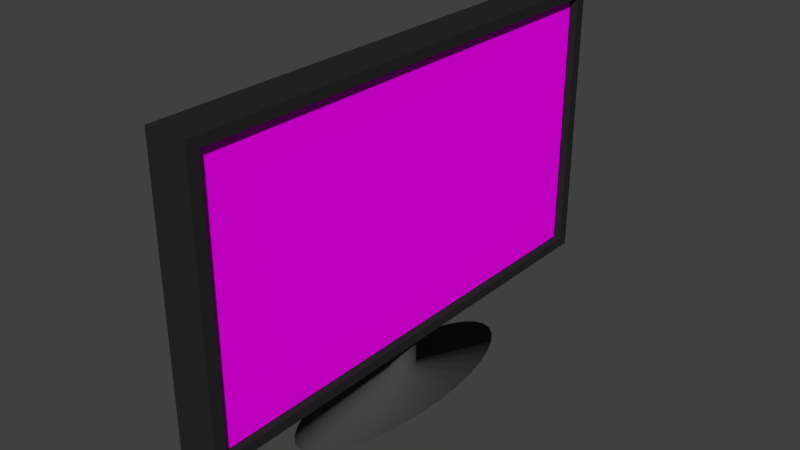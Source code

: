 # Source: monitor.blend  (saved by Blender 2.76.0; exported with 4.5.12 LTS)
import bpy
from mathutils import Matrix  # noqa: F401  (used for matrix-valued properties, if any)

bpy.ops.wm.read_factory_settings(use_empty=True)
scene = bpy.context.scene
scene.name = 'Scene'

# ---- collections
col_collection_1 = bpy.data.collections.new('Collection 1'); scene.collection.children.link(col_collection_1)

# ---- images (referenced by path relative to the original .blend; pixels are not part of the script)
import os
ASSET_DIR = os.environ.get("B2B_ASSET_DIR", "")  # directory of the original .blend (textures are referenced by path, not embedded)
HERE = os.path.dirname(os.path.abspath(__file__))  # packed textures are extracted next to this script under _unpacked/

def load_image(name, relpath, width, height, colorspace="sRGB"):
    """Load a texture the original file referenced (path relative to the .blend, or extracted next to this script)."""
    p = next((c for c in (os.path.join(HERE, relpath), os.path.join(ASSET_DIR, relpath)) if relpath and os.path.exists(c)), "")
    if p:
        img = bpy.data.images.load(p, check_existing=True)
        img.name = name
    else:  # same state as the original file: an image datablock whose file is absent (Cycles renders it pink)
        img = bpy.data.images.new(name, width, height)
        img.source = "FILE"
        img.filepath = "//" + (relpath or name)
    img.colorspace_settings.name = colorspace
    return img
img_bildschirm_jpg_001 = load_image('bildschirm.jpg.001', 'bildschirm.jpg', 1024, 1024, 'sRGB')

# ---- materials (node trees are filled in below, after node groups)
mat_standfu = bpy.data.materials.new('Standfuß')
mat_standfu.alpha_threshold = 0.0
mat_standfu.roughness = 0.5
mat_bildschirm = bpy.data.materials.new('Bildschirm')
mat_bildschirm.alpha_threshold = 0.0
mat_bildschirm.roughness = 0.5
mat_geh_use = bpy.data.materials.new('Gehäuse')
mat_geh_use.alpha_threshold = 0.0
mat_geh_use.roughness = 0.5

# ---- material node trees
mat_standfu.use_nodes = True; mat_standfu.node_tree.nodes.clear()
_N = mat_standfu.node_tree.nodes; _L = mat_standfu.node_tree.links
n0 = _N.new('ShaderNodeOutputMaterial'); n0.name = 'Material Output'; n0.location = (300, 300)
n1 = _N.new('ShaderNodeBsdfDiffuse'); n1.name = 'Diffuse BSDF'; n1.location = (10, 300)
n1.inputs[0].default_value = (0.06681, 0.06681, 0.06681, 1.0)
_L.new(n1.outputs[0], n0.inputs[0])
n0.is_active_output = True
mat_bildschirm.use_nodes = True; mat_bildschirm.node_tree.nodes.clear()
_N = mat_bildschirm.node_tree.nodes; _L = mat_bildschirm.node_tree.links
n0 = _N.new('ShaderNodeOutputMaterial'); n0.name = 'Material Output'; n0.location = (300, 300)
n1 = _N.new('ShaderNodeBsdfDiffuse'); n1.name = 'Diffuse BSDF'; n1.location = (10, 300)
n2 = _N.new('ShaderNodeTexImage'); n2.name = 'Image Texture'; n2.location = (-180, 300)
n2.width = 140
n2.image = img_bildschirm_jpg_001
_L.new(n1.outputs[0], n0.inputs[0])
_L.new(n2.outputs[0], n1.inputs[0])
n0.is_active_output = True
mat_geh_use.use_nodes = True; mat_geh_use.node_tree.nodes.clear()
_N = mat_geh_use.node_tree.nodes; _L = mat_geh_use.node_tree.links
n0 = _N.new('ShaderNodeOutputMaterial'); n0.name = 'Material Output'; n0.location = (300, 300)
n1 = _N.new('ShaderNodeBsdfDiffuse'); n1.name = 'Diffuse BSDF'; n1.location = (10, 300)
n1.inputs[0].default_value = (0.02198, 0.02198, 0.02198, 1.0)
_L.new(n1.outputs[0], n0.inputs[0])
n0.is_active_output = True

# ---- world
world_world = bpy.data.worlds.new('World'); scene.world = world_world
world_world.color = (0.05088, 0.05088, 0.05088)
world_world.use_sun_shadow = False
world_world.sun_shadow_jitter_overblur = 0.0
world_world.cycles.sampling_method = 'MANUAL'
world_world.cycles.sample_map_resolution = 256

# ---- meshes
me_cylinder_002 = bpy.data.meshes.new('Cylinder.002')
me_cylinder_002.from_pydata([(7.105e-15, -10.96, -0.699), (0.0, 1.776, 1.122), (0.1951, -10.96, -0.6966), (0.1951, 1.756, 1.122), (0.3827, -10.96, -0.6894), (0.3827, 1.699, 1.122), (0.5556, -10.96, -0.6776), (0.5556, 1.607, 1.122), (0.7071, -10.96, -0.6618), (0.7071, 1.483, 1.122), (0.8315, -10.96, -0.6426), (0.8315, 1.331, 1.122), (0.9239, -10.96, -0.6206), (0.9239, 1.158, 1.122), (0.9808, -10.96, -0.5968), (0.9808, 0.9706, 1.122), (1.0, -10.96, -0.572), (1.0, 0.7755, 1.122), (0.9808, -10.96, -0.5472), (0.9808, 0.5804, 1.122), (0.9239, -10.96, -0.5234), (0.9239, 0.3928, 1.122), (0.8315, -10.96, -0.5015), (0.8315, 0.2199, 1.122), (0.7071, -10.96, -0.4822), (0.7071, 0.06841, 1.122), (0.5556, -10.96, -0.4664), (0.5556, -0.05595, 1.122), (0.3827, -10.96, -0.4547), (0.3827, -0.1484, 1.122), (0.1951, -10.96, -0.4475), (0.1951, -0.2053, 1.122), (-3.258e-07, -10.96, -0.445), (-3.258e-07, -0.2245, 1.122), (-0.1951, -10.96, -0.4475), (-0.1951, -0.2053, 1.122), (-0.3827, -10.96, -0.4547), (-0.3827, -0.1484, 1.122), (-0.5556, -10.96, -0.4664), (-0.5556, -0.05595, 1.122), (-0.7071, -10.96, -0.4822), (-0.7071, 0.06841, 1.122), (-0.8315, -10.96, -0.5015), (-0.8315, 0.2199, 1.122), (-0.9239, -10.96, -0.5234), (-0.9239, 0.3928, 1.122), (-0.9808, -10.96, -0.5472), (-0.9808, 0.5804, 1.122), (-1.0, -10.96, -0.572), (-1.0, 0.7755, 1.122), (-0.9808, -10.96, -0.5968), (-0.9808, 0.9706, 1.122), (-0.9239, -10.96, -0.6206), (-0.9239, 1.158, 1.122), (-0.8315, -10.96, -0.6426), (-0.8315, 1.331, 1.122), (-0.7071, -10.96, -0.6618), (-0.7071, 1.483, 1.122), (-0.5556, -10.96, -0.6776), (-0.5556, 1.607, 1.122), (-0.3827, -10.96, -0.6894), (-0.3827, 1.699, 1.122), (-0.1951, -10.96, -0.6966), (-0.1951, 1.756, 1.122), (0.04198, -5.148, -0.6634), (0.0, -1.771, -0.5892), (-0.0236, 0.1593, -0.4712), (-0.01462, 1.733, -0.1855), (0.1806, 1.716, -0.1856), (0.1716, 0.1409, -0.4712), (0.1951, -1.78, -0.5871), (0.2356, -5.17, -0.6607), (0.369, 1.662, -0.1843), (0.3601, 0.09337, -0.468), (0.3827, -1.809, -0.5809), (0.4202, -5.204, -0.6536), (0.5431, 1.575, -0.1816), (0.5349, 0.01856, -0.4619), (0.5556, -1.855, -0.5707), (0.5887, -5.25, -0.6423), (0.6964, 1.457, -0.1777), (0.6891, -0.08067, -0.4531), (0.7071, -1.917, -0.557), (0.7345, -5.305, -0.6272), (0.8229, 1.312, -0.1726), (0.8168, -0.2005, -0.4419), (0.8315, -1.993, -0.5404), (0.8521, -5.368, -0.6089), (0.9178, 1.147, -0.1667), (0.9131, -0.3363, -0.4288), (0.9239, -2.08, -0.5213), (0.9369, -5.435, -0.5882), (0.9774, 0.9679, -0.16), (0.9743, -0.483, -0.4142), (0.9808, -2.173, -0.5007), (0.9858, -5.505, -0.5657), (0.9995, 0.7812, -0.153), (0.9981, -0.6347, -0.3987), (1.0, -2.271, -0.4793), (0.9967, -5.574, -0.5425), (0.9831, 0.5943, -0.1458), (0.9835, -0.7858, -0.383), (0.9808, -2.368, -0.4578), (0.9694, -5.64, -0.5193), (0.929, 0.4144, -0.1387), (0.9311, -0.9304, -0.3675), (0.9239, -2.462, -0.4372), (0.9048, -5.701, -0.4971), (0.8392, 0.2483, -0.132), (0.843, -1.063, -0.353), (0.8315, -2.549, -0.4181), (0.8054, -5.754, -0.4767), (0.7171, 0.1025, -0.1259), (0.7224, -1.178, -0.34), (0.7071, -2.624, -0.4015), (0.6751, -5.797, -0.4589), (0.5674, -0.01744, -0.1208), (0.5741, -1.272, -0.3289), (0.5556, -2.687, -0.3878), (0.5189, -5.828, -0.4444), (0.396, -0.1069, -0.1167), (0.4037, -1.341, -0.3202), (0.3827, -2.733, -0.3776), (0.3426, -5.846, -0.4338), (0.2093, -0.1625, -0.1138), (0.2179, -1.382, -0.3142), (0.1951, -2.761, -0.3714), (0.1533, -5.851, -0.4274), (0.01462, -0.182, -0.1123), (0.0236, -1.393, -0.3112), (-3.258e-07, -2.771, -0.3693), (-0.04198, -5.842, -0.4254), (-0.1806, -0.1647, -0.1123), (-0.1716, -1.375, -0.3113), (-0.1951, -2.761, -0.3714), (-0.2356, -5.82, -0.4281), (-0.369, -0.1112, -0.1136), (-0.3601, -1.327, -0.3144), (-0.3827, -2.733, -0.3776), (-0.4202, -5.786, -0.4352), (-0.5431, -0.02375, -0.1163), (-0.5349, -1.252, -0.3205), (-0.5556, -2.687, -0.3878), (-0.5887, -5.74, -0.4466), (-0.6964, 0.09446, -0.1202), (-0.6891, -1.153, -0.3293), (-0.7071, -2.624, -0.4015), (-0.7345, -5.685, -0.4617), (-0.8229, 0.2388, -0.1252), (-0.8168, -1.033, -0.3405), (-0.8315, -2.549, -0.4181), (-0.8521, -5.622, -0.4799), (-0.9178, 0.4039, -0.1312), (-0.9131, -0.8976, -0.3536), (-0.9239, -2.462, -0.4372), (-0.9369, -5.555, -0.5007), (-0.9774, 0.5832, -0.1378), (-0.9743, -0.7509, -0.3682), (-0.9808, -2.368, -0.4578), (-0.9858, -5.485, -0.5231), (-0.9995, 0.7698, -0.1449), (-0.9981, -0.5992, -0.3837), (-1.0, -2.271, -0.4793), (-0.9967, -5.416, -0.5464), (-0.9831, 0.9567, -0.1521), (-0.9835, -0.4481, -0.3994), (-0.9808, -2.173, -0.5007), (-0.9694, -5.35, -0.5695), (-0.929, 1.137, -0.1592), (-0.9311, -0.3035, -0.4149), (-0.9239, -2.08, -0.5213), (-0.9048, -5.289, -0.5917), (-0.8392, 1.303, -0.1659), (-0.843, -0.1709, -0.4294), (-0.8315, -1.993, -0.5404), (-0.8054, -5.236, -0.6121), (-0.7171, 1.449, -0.172), (-0.7224, -0.0555, -0.4425), (-0.7071, -1.917, -0.557), (-0.6751, -5.193, -0.6299), (-0.5674, 1.568, -0.1771), (-0.5741, 0.03834, -0.4536), (-0.5556, -1.855, -0.5707), (-0.5189, -5.162, -0.6444), (-0.396, 1.658, -0.1812), (-0.4037, 0.107, -0.4623), (-0.3827, -1.809, -0.5809), (-0.3426, -5.144, -0.6551), (-0.2093, 1.713, -0.184), (-0.2179, 0.1478, -0.4682), (-0.1951, -1.78, -0.5871), (-0.1533, -5.139, -0.6615), (-0.396, 1.658, -0.1812), (-0.2093, 1.713, -0.184), (-0.01462, 1.733, -0.1855), (-0.5674, 1.568, -0.1771), (-0.7171, 1.449, -0.172), (-0.8392, 1.303, -0.1659), (-0.929, 1.137, -0.1592), (-0.9831, 0.9567, -0.1521), (-0.9995, 0.7698, -0.1449), (-0.9774, 0.5832, -0.1378), (-0.9178, 0.4039, -0.1312), (-0.8229, 0.2388, -0.1252), (-0.6964, 0.09446, -0.1202), (-0.5431, -0.02375, -0.1163), (-0.369, -0.1112, -0.1136), (-0.1806, -0.1647, -0.1123), (0.01462, -0.182, -0.1123), (0.2093, -0.1625, -0.1138), (0.396, -0.1069, -0.1167), (0.5674, -0.01744, -0.1208), (0.7171, 0.1025, -0.1259), (0.8392, 0.2483, -0.132), (0.929, 0.4144, -0.1387), (0.9831, 0.5943, -0.1458), (0.9995, 0.7812, -0.153), (0.9774, 0.9679, -0.16), (0.9178, 1.147, -0.1667), (0.8229, 1.312, -0.1726), (0.6964, 1.457, -0.1777), (0.5431, 1.575, -0.1816), (0.369, 1.662, -0.1843), (0.1806, 1.716, -0.1856), (-1.134e-06, -10.96, -0.4455), (1.233e-06, -23.7, -2.266), (0.1951, -10.96, -0.4479), (0.1951, -23.68, -2.266), (0.3827, -10.96, -0.4552), (0.3827, -23.63, -2.266), (0.5556, -10.96, -0.4669), (0.5556, -23.53, -2.266), (0.7071, -10.96, -0.4827), (0.7071, -23.41, -2.266), (0.8315, -10.96, -0.5019), (0.8315, -23.26, -2.266), (0.9239, -10.96, -0.5239), (0.9239, -23.08, -2.266), (0.9808, -10.96, -0.5477), (0.9808, -22.9, -2.266), (1.0, -10.96, -0.5725), (1.0, -22.7, -2.266), (0.9808, -10.96, -0.5973), (0.9808, -22.51, -2.266), (0.9239, -10.96, -0.6211), (0.9239, -22.32, -2.266), (0.8315, -10.96, -0.6431), (0.8315, -22.15, -2.266), (0.7071, -10.96, -0.6623), (0.7071, -21.99, -2.266), (0.5556, -10.96, -0.6781), (0.5556, -21.87, -2.266), (0.3827, -10.96, -0.6898), (0.3827, -21.78, -2.266), (0.1951, -10.96, -0.6971), (0.1951, -21.72, -2.266), (-1.285e-06, -10.96, -0.6995), (7.323e-07, -21.7, -2.266), (-0.1951, -10.96, -0.6971), (-0.1951, -21.72, -2.266), (-0.3827, -10.96, -0.6898), (-0.3827, -21.78, -2.266), (-0.5556, -10.96, -0.6781), (-0.5556, -21.87, -2.266), (-0.7071, -10.96, -0.6623), (-0.7071, -21.99, -2.266), (-0.8315, -10.96, -0.6431), (-0.8315, -22.15, -2.266), (-0.9239, -10.96, -0.6211), (-0.9239, -22.32, -2.266), (-0.9808, -10.96, -0.5973), (-0.9808, -22.51, -2.266), (-1.0, -10.96, -0.5725), (-1.0, -22.7, -2.266), (-0.9808, -10.96, -0.5477), (-0.9808, -22.9, -2.266), (-0.9239, -10.96, -0.5239), (-0.9239, -23.08, -2.266), (-0.8315, -10.96, -0.5019), (-0.8315, -23.26, -2.266), (-0.7071, -10.96, -0.4827), (-0.7071, -23.41, -2.266), (-0.5556, -10.96, -0.4669), (-0.5556, -23.53, -2.266), (-0.3827, -10.96, -0.4552), (-0.3827, -23.63, -2.266), (-0.1951, -10.96, -0.4479), (-0.1951, -23.68, -2.266), (0.04198, -16.78, -0.4811), (-2.548e-07, -20.16, -0.5553), (-0.0236, -22.09, -0.6733), (-0.01462, -23.66, -0.959), (0.1806, -23.64, -0.9589), (0.1716, -22.07, -0.6734), (0.1951, -20.15, -0.5574), (0.2356, -16.76, -0.4838), (0.369, -23.59, -0.9602), (0.3601, -22.02, -0.6765), (0.3827, -20.12, -0.5637), (0.4202, -16.72, -0.4909), (0.5431, -23.5, -0.9629), (0.5349, -21.94, -0.6826), (0.5556, -20.07, -0.5738), (0.5887, -16.68, -0.5023), (0.6964, -23.38, -0.9669), (0.6891, -21.85, -0.6914), (0.7071, -20.01, -0.5875), (0.7345, -16.62, -0.5174), (0.8229, -23.24, -0.9719), (0.8168, -21.73, -0.7026), (0.8315, -19.93, -0.6042), (0.8521, -16.56, -0.5356), (0.9178, -23.07, -0.9779), (0.9131, -21.59, -0.7157), (0.9239, -19.85, -0.6232), (0.9369, -16.49, -0.5564), (0.9774, -22.89, -0.9845), (0.9743, -21.44, -0.7303), (0.9808, -19.75, -0.6438), (0.9858, -16.42, -0.5788), (0.9995, -22.71, -0.9915), (0.9981, -21.29, -0.7458), (1.0, -19.66, -0.6653), (0.9967, -16.35, -0.6021), (0.9831, -22.52, -0.9988), (0.9835, -21.14, -0.7615), (0.9808, -19.56, -0.6867), (0.9694, -16.29, -0.6252), (0.929, -22.34, -1.006), (0.9311, -21.0, -0.777), (0.9239, -19.46, -0.7074), (0.9048, -16.22, -0.6474), (0.8392, -22.17, -1.013), (0.843, -20.86, -0.7915), (0.8315, -19.38, -0.7264), (0.8054, -16.17, -0.6678), (0.7171, -22.03, -1.019), (0.7224, -20.75, -0.8046), (0.7071, -19.3, -0.7431), (0.6751, -16.13, -0.6856), (0.5674, -21.91, -1.024), (0.5741, -20.65, -0.8157), (0.5556, -19.24, -0.7567), (0.5189, -16.1, -0.7001), (0.396, -21.82, -1.028), (0.4037, -20.59, -0.8244), (0.3827, -19.19, -0.7669), (0.3426, -16.08, -0.7108), (0.2093, -21.76, -1.031), (0.2179, -20.54, -0.8303), (0.1951, -19.16, -0.7732), (0.1533, -16.07, -0.7172), (0.01462, -21.74, -1.032), (0.0236, -20.53, -0.8333), (-5.166e-07, -19.16, -0.7753), (-0.04198, -16.08, -0.7191), (-0.1806, -21.76, -1.032), (-0.1716, -20.55, -0.8333), (-0.1951, -19.16, -0.7732), (-0.2356, -16.11, -0.7164), (-0.369, -21.81, -1.031), (-0.3601, -20.6, -0.8301), (-0.3827, -19.19, -0.7669), (-0.4202, -16.14, -0.7093), (-0.5431, -21.9, -1.028), (-0.5349, -20.67, -0.824), (-0.5556, -19.24, -0.7567), (-0.5887, -16.19, -0.698), (-0.6964, -22.02, -1.024), (-0.6891, -20.77, -0.8152), (-0.7071, -19.3, -0.7431), (-0.7345, -16.24, -0.6829), (-0.8229, -22.16, -1.019), (-0.8168, -20.89, -0.804), (-0.8315, -19.38, -0.7264), (-0.8521, -16.3, -0.6646), (-0.9178, -22.33, -1.013), (-0.9131, -21.03, -0.7909), (-0.9239, -19.46, -0.7074), (-0.9369, -16.37, -0.6438), (-0.9774, -22.51, -1.007), (-0.9743, -21.18, -0.7763), (-0.9808, -19.56, -0.6867), (-0.9858, -16.44, -0.6214), (-0.9995, -22.7, -0.9996), (-0.9981, -21.33, -0.7609), (-1.0, -19.66, -0.6653), (-0.9967, -16.51, -0.5982), (-0.9831, -22.88, -0.9924), (-0.9835, -21.48, -0.7451), (-0.9808, -19.75, -0.6438), (-0.9694, -16.58, -0.575), (-0.929, -23.06, -0.9853), (-0.9311, -21.62, -0.7297), (-0.9239, -19.85, -0.6232), (-0.9048, -16.64, -0.5528), (-0.8392, -23.23, -0.9786), (-0.843, -21.76, -0.7151), (-0.8315, -19.93, -0.6042), (-0.8054, -16.69, -0.5324), (-0.7171, -23.37, -0.9726), (-0.7224, -21.87, -0.7021), (-0.7071, -20.01, -0.5875), (-0.6751, -16.73, -0.5146), (-0.5674, -23.49, -0.9674), (-0.5741, -21.96, -0.691), (-0.5556, -20.07, -0.5738), (-0.5189, -16.76, -0.5001), (-0.396, -23.58, -0.9633), (-0.4037, -22.03, -0.6823), (-0.3827, -20.12, -0.5637), (-0.3426, -16.78, -0.4895), (-0.2093, -23.64, -0.9605), (-0.2179, -22.07, -0.6763), (-0.1951, -20.15, -0.5574), (-0.1533, -16.79, -0.483), (-0.396, -23.58, -0.9633), (-0.2093, -23.64, -0.9605), (-0.01462, -23.66, -0.959), (-0.5674, -23.49, -0.9674), (-0.7171, -23.37, -0.9726), (-0.8392, -23.23, -0.9786), (-0.929, -23.06, -0.9853), (-0.9831, -22.88, -0.9924), (-0.9995, -22.7, -0.9996), (-0.9774, -22.51, -1.007), (-0.9178, -22.33, -1.013), (-0.8229, -22.16, -1.019), (-0.6964, -22.02, -1.024), (-0.5431, -21.9, -1.028), (-0.369, -21.81, -1.031), (-0.1806, -21.76, -1.032), (0.01462, -21.74, -1.032), (0.2093, -21.76, -1.031), (0.396, -21.82, -1.028), (0.5674, -21.91, -1.024), (0.7171, -22.03, -1.019), (0.8392, -22.17, -1.013), (0.929, -22.34, -1.006), (0.9831, -22.52, -0.9988), (0.9995, -22.71, -0.9915), (0.9774, -22.89, -0.9845), (0.9178, -23.07, -0.9779), (0.8229, -23.24, -0.9719), (0.6964, -23.38, -0.9669), (0.5431, -23.5, -0.9629), (0.369, -23.59, -0.9602), (0.1806, -23.64, -0.9589), (0.9967, -5.574, -0.5425), (1.0, -10.96, -0.572), (0.9995, 0.7812, -0.153), (0.9981, -0.6347, -0.3987), (1.0, -2.271, -0.4793)], [], [(194, 1, 3, 223), (223, 3, 5, 222), (222, 5, 7, 221), (221, 7, 9, 220), (220, 9, 11, 219), (219, 11, 13, 218), (218, 13, 15, 217), (217, 15, 17, 216), (216, 17, 19, 215), (215, 19, 21, 214), (214, 21, 23, 213), (213, 23, 25, 212), (212, 25, 27, 211), (211, 27, 29, 210), (210, 29, 31, 209), (209, 31, 33, 208), (208, 33, 35, 207), (207, 35, 37, 206), (206, 37, 39, 205), (205, 39, 41, 204), (204, 41, 43, 203), (203, 43, 45, 202), (202, 45, 47, 201), (201, 47, 49, 200), (200, 49, 51, 199), (199, 51, 53, 198), (198, 53, 55, 197), (197, 55, 57, 196), (196, 57, 59, 195), (195, 59, 61, 192), (3, 1, 63, 61, 59, 57, 55, 53, 51, 49, 47, 45, 43, 41, 39, 37, 35, 33, 31, 29, 27, 25, 23, 21, 19, 17, 15, 13, 11, 9, 7, 5), (193, 63, 1, 194), (192, 61, 63, 193), (0, 2, 4, 6, 8, 10, 12, 14, 449, 18, 20, 22, 24, 26, 28, 30, 32, 34, 36, 38, 40, 42, 44, 46, 48, 50, 52, 54, 56, 58, 60, 62), (60, 187, 191, 62), (187, 186, 190, 191), (186, 185, 189, 190), (185, 184, 188, 189), (62, 191, 64, 0), (191, 190, 65, 64), (190, 189, 66, 65), (189, 188, 67, 66), (58, 183, 187, 60), (183, 182, 186, 187), (182, 181, 185, 186), (181, 180, 184, 185), (56, 179, 183, 58), (179, 178, 182, 183), (178, 177, 181, 182), (177, 176, 180, 181), (54, 175, 179, 56), (175, 174, 178, 179), (174, 173, 177, 178), (173, 172, 176, 177), (52, 171, 175, 54), (171, 170, 174, 175), (170, 169, 173, 174), (169, 168, 172, 173), (50, 167, 171, 52), (167, 166, 170, 171), (166, 165, 169, 170), (165, 164, 168, 169), (48, 163, 167, 50), (163, 162, 166, 167), (162, 161, 165, 166), (161, 160, 164, 165), (46, 159, 163, 48), (159, 158, 162, 163), (158, 157, 161, 162), (157, 156, 160, 161), (44, 155, 159, 46), (155, 154, 158, 159), (154, 153, 157, 158), (153, 152, 156, 157), (42, 151, 155, 44), (151, 150, 154, 155), (150, 149, 153, 154), (149, 148, 152, 153), (40, 147, 151, 42), (147, 146, 150, 151), (146, 145, 149, 150), (145, 144, 148, 149), (38, 143, 147, 40), (143, 142, 146, 147), (142, 141, 145, 146), (141, 140, 144, 145), (36, 139, 143, 38), (139, 138, 142, 143), (138, 137, 141, 142), (137, 136, 140, 141), (34, 135, 139, 36), (135, 134, 138, 139), (134, 133, 137, 138), (133, 132, 136, 137), (32, 131, 135, 34), (131, 130, 134, 135), (130, 129, 133, 134), (129, 128, 132, 133), (30, 127, 131, 32), (127, 126, 130, 131), (126, 125, 129, 130), (125, 124, 128, 129), (28, 123, 127, 30), (123, 122, 126, 127), (122, 121, 125, 126), (121, 120, 124, 125), (26, 119, 123, 28), (119, 118, 122, 123), (118, 117, 121, 122), (117, 116, 120, 121), (24, 115, 119, 26), (115, 114, 118, 119), (114, 113, 117, 118), (113, 112, 116, 117), (22, 111, 115, 24), (111, 110, 114, 115), (110, 109, 113, 114), (109, 108, 112, 113), (20, 107, 111, 22), (107, 106, 110, 111), (106, 105, 109, 110), (105, 104, 108, 109), (18, 103, 107, 20), (103, 102, 106, 107), (102, 101, 105, 106), (101, 100, 104, 105), (16, 448, 103, 18), (448, 452, 102, 103), (452, 451, 101, 102), (451, 450, 100, 101), (14, 95, 99, 449), (95, 94, 98, 99), (94, 93, 97, 98), (93, 92, 96, 97), (12, 91, 95, 14), (91, 90, 94, 95), (90, 89, 93, 94), (89, 88, 92, 93), (10, 87, 91, 12), (87, 86, 90, 91), (86, 85, 89, 90), (85, 84, 88, 89), (8, 83, 87, 10), (83, 82, 86, 87), (82, 81, 85, 86), (81, 80, 84, 85), (6, 79, 83, 8), (79, 78, 82, 83), (78, 77, 81, 82), (77, 76, 80, 81), (4, 75, 79, 6), (75, 74, 78, 79), (74, 73, 77, 78), (73, 72, 76, 77), (2, 71, 75, 4), (71, 70, 74, 75), (70, 69, 73, 74), (69, 68, 72, 73), (0, 64, 71, 2), (64, 65, 70, 71), (65, 66, 69, 70), (66, 67, 68, 69), (418, 225, 227, 447), (447, 227, 229, 446), (446, 229, 231, 445), (445, 231, 233, 444), (444, 233, 235, 443), (443, 235, 237, 442), (442, 237, 239, 441), (441, 239, 241, 440), (440, 241, 243, 439), (439, 243, 245, 438), (438, 245, 247, 437), (437, 247, 249, 436), (436, 249, 251, 435), (435, 251, 253, 434), (434, 253, 255, 433), (433, 255, 257, 432), (432, 257, 259, 431), (431, 259, 261, 430), (430, 261, 263, 429), (429, 263, 265, 428), (428, 265, 267, 427), (427, 267, 269, 426), (426, 269, 271, 425), (425, 271, 273, 424), (424, 273, 275, 423), (423, 275, 277, 422), (422, 277, 279, 421), (421, 279, 281, 420), (420, 281, 283, 419), (419, 283, 285, 416), (227, 225, 287, 285, 283, 281, 279, 277, 275, 273, 271, 269, 267, 265, 263, 261, 259, 257, 255, 253, 251, 249, 247, 245, 243, 241, 239, 237, 235, 233, 231, 229), (417, 287, 225, 418), (416, 285, 287, 417), (224, 226, 228, 230, 232, 234, 236, 238, 240, 242, 244, 246, 248, 250, 252, 254, 256, 258, 260, 262, 264, 266, 268, 270, 272, 274, 276, 278, 280, 282, 284, 286), (284, 411, 415, 286), (411, 410, 414, 415), (410, 409, 413, 414), (409, 408, 412, 413), (286, 415, 288, 224), (415, 414, 289, 288), (414, 413, 290, 289), (413, 412, 291, 290), (282, 407, 411, 284), (407, 406, 410, 411), (406, 405, 409, 410), (405, 404, 408, 409), (280, 403, 407, 282), (403, 402, 406, 407), (402, 401, 405, 406), (401, 400, 404, 405), (278, 399, 403, 280), (399, 398, 402, 403), (398, 397, 401, 402), (397, 396, 400, 401), (276, 395, 399, 278), (395, 394, 398, 399), (394, 393, 397, 398), (393, 392, 396, 397), (274, 391, 395, 276), (391, 390, 394, 395), (390, 389, 393, 394), (389, 388, 392, 393), (272, 387, 391, 274), (387, 386, 390, 391), (386, 385, 389, 390), (385, 384, 388, 389), (270, 383, 387, 272), (383, 382, 386, 387), (382, 381, 385, 386), (381, 380, 384, 385), (268, 379, 383, 270), (379, 378, 382, 383), (378, 377, 381, 382), (377, 376, 380, 381), (266, 375, 379, 268), (375, 374, 378, 379), (374, 373, 377, 378), (373, 372, 376, 377), (264, 371, 375, 266), (371, 370, 374, 375), (370, 369, 373, 374), (369, 368, 372, 373), (262, 367, 371, 264), (367, 366, 370, 371), (366, 365, 369, 370), (365, 364, 368, 369), (260, 363, 367, 262), (363, 362, 366, 367), (362, 361, 365, 366), (361, 360, 364, 365), (258, 359, 363, 260), (359, 358, 362, 363), (358, 357, 361, 362), (357, 356, 360, 361), (256, 355, 359, 258), (355, 354, 358, 359), (354, 353, 357, 358), (353, 352, 356, 357), (254, 351, 355, 256), (351, 350, 354, 355), (350, 349, 353, 354), (349, 348, 352, 353), (252, 347, 351, 254), (347, 346, 350, 351), (346, 345, 349, 350), (345, 344, 348, 349), (250, 343, 347, 252), (343, 342, 346, 347), (342, 341, 345, 346), (341, 340, 344, 345), (248, 339, 343, 250), (339, 338, 342, 343), (338, 337, 341, 342), (337, 336, 340, 341), (246, 335, 339, 248), (335, 334, 338, 339), (334, 333, 337, 338), (333, 332, 336, 337), (244, 331, 335, 246), (331, 330, 334, 335), (330, 329, 333, 334), (329, 328, 332, 333), (242, 327, 331, 244), (327, 326, 330, 331), (326, 325, 329, 330), (325, 324, 328, 329), (240, 323, 327, 242), (323, 322, 326, 327), (322, 321, 325, 326), (321, 320, 324, 325), (238, 319, 323, 240), (319, 318, 322, 323), (318, 317, 321, 322), (317, 316, 320, 321), (236, 315, 319, 238), (315, 314, 318, 319), (314, 313, 317, 318), (313, 312, 316, 317), (234, 311, 315, 236), (311, 310, 314, 315), (310, 309, 313, 314), (309, 308, 312, 313), (232, 307, 311, 234), (307, 306, 310, 311), (306, 305, 309, 310), (305, 304, 308, 309), (230, 303, 307, 232), (303, 302, 306, 307), (302, 301, 305, 306), (301, 300, 304, 305), (228, 299, 303, 230), (299, 298, 302, 303), (298, 297, 301, 302), (297, 296, 300, 301), (226, 295, 299, 228), (295, 294, 298, 299), (294, 293, 297, 298), (293, 292, 296, 297), (224, 288, 295, 226), (288, 289, 294, 295), (289, 290, 293, 294), (290, 291, 292, 293)])
_ca = me_cylinder_002.color_attributes.new('Col', 'BYTE_COLOR', 'CORNER')
_ca.data.foreach_set('color', [1.0, 1.0, 1.0, 1.0, 1.0, 1.0, 1.0, 1.0, 1.0, 1.0, 1.0, 1.0, 1.0, 1.0, 1.0, 1.0, 1.0, 1.0, 1.0, 1.0, 1.0, 1.0, 1.0, 1.0, 1.0, 1.0, 1.0, 1.0, 1.0, 1.0, 1.0, 1.0, 1.0, 1.0, 1.0, 1.0, 1.0, 1.0, 1.0, 1.0, 1.0, 1.0, 1.0, 1.0, 1.0, 1.0, 1.0, 1.0, 1.0, 1.0, 1.0, 1.0, 1.0, 1.0, 1.0, 1.0, 1.0, 1.0, 1.0, 1.0, 1.0, 1.0, 1.0, 1.0, 1.0, 1.0, 1.0, 1.0, 1.0, 1.0, 1.0, 1.0, 1.0, 1.0, 1.0, 1.0, 1.0, 1.0, 1.0, 1.0, 1.0, 1.0, 1.0, 1.0, 1.0, 1.0, 1.0, 1.0, 1.0, 1.0, 1.0, 1.0, 1.0, 1.0, 1.0, 1.0, 1.0, 1.0, 1.0, 1.0, 1.0, 1.0, 1.0, 1.0, 1.0, 1.0, 1.0, 1.0, 1.0, 1.0, 1.0, 1.0, 1.0, 1.0, 1.0, 1.0, 1.0, 1.0, 1.0, 1.0, 1.0, 1.0, 1.0, 1.0, 1.0, 1.0, 1.0, 1.0, 1.0, 1.0, 1.0, 1.0, 1.0, 1.0, 1.0, 1.0, 1.0, 1.0, 1.0, 1.0, 1.0, 1.0, 1.0, 1.0, 1.0, 1.0, 1.0, 1.0, 1.0, 1.0, 1.0, 1.0, 1.0, 1.0, 1.0, 1.0, 1.0, 1.0, 1.0, 1.0, 1.0, 1.0, 1.0, 1.0, 1.0, 1.0, 1.0, 1.0, 1.0, 1.0, 1.0, 1.0, 1.0, 1.0, 1.0, 1.0, 1.0, 1.0, 1.0, 1.0, 1.0, 1.0, 1.0, 1.0, 1.0, 1.0, 1.0, 1.0, 1.0, 1.0, 1.0, 1.0, 1.0, 1.0, 1.0, 1.0, 1.0, 1.0, 1.0, 1.0, 1.0, 1.0, 1.0, 1.0, 1.0, 1.0, 1.0, 1.0, 1.0, 1.0, 1.0, 1.0, 1.0, 1.0, 1.0, 1.0, 1.0, 1.0, 1.0, 1.0, 1.0, 1.0, 1.0, 1.0, 1.0, 1.0, 1.0, 1.0, 1.0, 1.0, 1.0, 1.0, 1.0, 1.0, 1.0, 1.0, 1.0, 1.0, 1.0, 1.0, 1.0, 1.0, 1.0, 1.0, 1.0, 1.0, 1.0, 1.0, 1.0, 1.0, 1.0, 1.0, 1.0, 1.0, 1.0, 1.0, 1.0, 1.0, 1.0, 1.0, 1.0, 1.0, 1.0, 1.0, 1.0, 1.0, 1.0, 1.0, 1.0, 1.0, 1.0, 1.0, 1.0, 1.0, 1.0, 1.0, 1.0, 1.0, 1.0, 1.0, 1.0, 1.0, 1.0, 1.0, 1.0, 1.0, 1.0, 1.0, 1.0, 1.0, 1.0, 1.0, 1.0, 1.0, 1.0, 1.0, 1.0, 1.0, 1.0, 1.0, 1.0, 1.0, 1.0, 1.0, 1.0, 1.0, 1.0, 1.0, 1.0, 1.0, 1.0, 1.0, 1.0, 1.0, 1.0, 1.0, 1.0, 1.0, 1.0, 1.0, 1.0, 1.0, 1.0, 1.0, 1.0, 1.0, 1.0, 1.0, 1.0, 1.0, 1.0, 1.0, 1.0, 1.0, 1.0, 1.0, 1.0, 1.0, 1.0, 1.0, 1.0, 1.0, 1.0, 1.0, 1.0, 1.0, 1.0, 1.0, 1.0, 1.0, 1.0, 1.0, 1.0, 1.0, 1.0, 1.0, 1.0, 1.0, 1.0, 1.0, 1.0, 1.0, 1.0, 1.0, 1.0, 1.0, 1.0, 1.0, 1.0, 1.0, 1.0, 1.0, 1.0, 1.0, 1.0, 1.0, 1.0, 1.0, 1.0, 1.0, 1.0, 1.0, 1.0, 1.0, 1.0, 1.0, 1.0, 1.0, 1.0, 1.0, 1.0, 1.0, 1.0, 1.0, 1.0, 1.0, 1.0, 1.0, 1.0, 1.0, 1.0, 1.0, 1.0, 1.0, 1.0, 1.0, 1.0, 1.0, 1.0, 1.0, 1.0, 1.0, 1.0, 1.0, 1.0, 1.0, 1.0, 1.0, 1.0, 1.0, 1.0, 1.0, 1.0, 1.0, 1.0, 1.0, 1.0, 1.0, 1.0, 1.0, 1.0, 1.0, 1.0, 1.0, 1.0, 1.0, 1.0, 1.0, 1.0, 1.0, 1.0, 1.0, 1.0, 1.0, 1.0, 1.0, 1.0, 1.0, 1.0, 1.0, 1.0, 1.0, 1.0, 1.0, 1.0, 1.0, 1.0, 1.0, 1.0, 1.0, 1.0, 1.0, 1.0, 1.0, 1.0, 1.0, 1.0, 1.0, 1.0, 1.0, 1.0, 1.0, 1.0, 1.0, 1.0, 1.0, 1.0, 1.0, 1.0, 1.0, 1.0, 1.0, 1.0, 1.0, 1.0, 1.0, 1.0, 1.0, 1.0, 1.0, 1.0, 1.0, 1.0, 1.0, 1.0, 1.0, 1.0, 1.0, 1.0, 1.0, 1.0, 1.0, 1.0, 1.0, 1.0, 1.0, 1.0, 1.0, 1.0, 1.0, 1.0, 1.0, 1.0, 1.0, 1.0, 1.0, 1.0, 1.0, 1.0, 1.0, 1.0, 1.0, 1.0, 1.0, 1.0, 1.0, 1.0, 1.0, 1.0, 1.0, 1.0, 1.0, 1.0, 1.0, 1.0, 1.0, 1.0, 1.0, 1.0, 1.0, 1.0, 1.0, 1.0, 1.0, 1.0, 1.0, 1.0, 1.0, 1.0, 1.0, 1.0, 1.0, 1.0, 1.0, 1.0, 1.0, 1.0, 1.0, 1.0, 1.0, 1.0, 1.0, 1.0, 1.0, 1.0, 1.0, 1.0, 1.0, 1.0, 1.0, 1.0, 1.0, 1.0, 1.0, 1.0, 1.0, 1.0, 1.0, 1.0, 1.0, 1.0, 1.0, 1.0, 1.0, 1.0, 1.0, 1.0, 1.0, 1.0, 1.0, 1.0, 1.0, 1.0, 1.0, 1.0, 1.0, 1.0, 1.0, 1.0, 1.0, 1.0, 1.0, 1.0, 1.0, 1.0, 1.0, 1.0, 1.0, 1.0, 1.0, 1.0, 1.0, 1.0, 1.0, 1.0, 1.0, 1.0, 1.0, 1.0, 1.0, 1.0, 1.0, 1.0, 1.0, 1.0, 1.0, 1.0, 1.0, 1.0, 1.0, 1.0, 1.0, 1.0, 1.0, 1.0, 1.0, 1.0, 1.0, 1.0, 1.0, 1.0, 1.0, 1.0, 1.0, 1.0, 1.0, 1.0, 1.0, 1.0, 1.0, 1.0, 1.0, 1.0, 1.0, 1.0, 1.0, 1.0, 1.0, 1.0, 1.0, 1.0, 1.0, 1.0, 1.0, 1.0, 1.0, 1.0, 1.0, 1.0, 1.0, 1.0, 1.0, 1.0, 1.0, 1.0, 1.0, 1.0, 1.0, 1.0, 1.0, 1.0, 1.0, 1.0, 1.0, 1.0, 1.0, 1.0, 1.0, 1.0, 1.0, 1.0, 1.0, 1.0, 1.0, 1.0, 1.0, 1.0, 1.0, 1.0, 1.0, 1.0, 1.0, 1.0, 1.0, 1.0, 1.0, 1.0, 1.0, 1.0, 1.0, 1.0, 1.0, 1.0, 1.0, 1.0, 1.0, 1.0, 1.0, 1.0, 1.0, 1.0, 1.0, 1.0, 1.0, 1.0, 1.0, 1.0, 1.0, 1.0, 1.0, 1.0, 1.0, 1.0, 1.0, 1.0, 1.0, 1.0, 1.0, 1.0, 1.0, 1.0, 1.0, 1.0, 1.0, 1.0, 1.0, 1.0, 1.0, 1.0, 1.0, 1.0, 1.0, 1.0, 1.0, 1.0, 1.0, 1.0, 1.0, 1.0, 1.0, 1.0, 1.0, 1.0, 1.0, 1.0, 1.0, 1.0, 1.0, 1.0, 1.0, 1.0, 1.0, 1.0, 1.0, 1.0, 1.0, 1.0, 1.0, 1.0, 1.0, 1.0, 1.0, 1.0, 1.0, 1.0, 1.0, 1.0, 1.0, 1.0, 1.0, 1.0, 1.0, 1.0, 1.0, 1.0, 1.0, 1.0, 1.0, 1.0, 1.0, 1.0, 1.0, 1.0, 1.0, 1.0, 1.0, 1.0, 1.0, 1.0, 1.0, 1.0, 1.0, 1.0, 1.0, 1.0, 1.0, 1.0, 1.0, 1.0, 1.0, 1.0, 1.0, 1.0, 1.0, 1.0, 1.0, 1.0, 1.0, 1.0, 1.0, 1.0, 1.0, 1.0, 1.0, 1.0, 1.0, 1.0, 1.0, 1.0, 1.0, 1.0, 1.0, 1.0, 1.0, 1.0, 1.0, 1.0, 1.0, 1.0, 1.0, 1.0, 1.0, 1.0, 1.0, 1.0, 1.0, 1.0, 1.0, 1.0, 1.0, 1.0, 1.0, 1.0, 1.0, 1.0, 1.0, 1.0, 1.0, 1.0, 1.0, 1.0, 1.0, 1.0, 1.0, 1.0, 1.0, 1.0, 1.0, 1.0, 1.0, 1.0, 1.0, 1.0, 1.0, 1.0, 1.0, 1.0, 1.0, 1.0, 1.0, 1.0, 1.0, 1.0, 1.0, 1.0, 1.0, 1.0, 1.0, 1.0, 1.0, 1.0, 1.0, 1.0, 1.0, 1.0, 1.0, 1.0, 1.0, 1.0, 1.0, 1.0, 1.0, 1.0, 1.0, 1.0, 1.0, 1.0, 1.0, 1.0, 1.0, 1.0, 1.0, 1.0, 1.0, 1.0, 1.0, 1.0, 1.0, 1.0, 1.0, 1.0, 1.0, 1.0, 1.0, 1.0, 1.0, 1.0, 1.0, 1.0, 1.0, 1.0, 1.0, 1.0, 1.0, 1.0, 1.0, 1.0, 1.0, 1.0, 1.0, 1.0, 1.0, 1.0, 1.0, 1.0, 1.0, 1.0, 1.0, 1.0, 1.0, 1.0, 1.0, 1.0, 1.0, 1.0, 1.0, 1.0, 1.0, 1.0, 1.0, 1.0, 1.0, 1.0, 1.0, 1.0, 1.0, 1.0, 1.0, 1.0, 1.0, 1.0, 1.0, 1.0, 1.0, 1.0, 1.0, 1.0, 1.0, 1.0, 1.0, 1.0, 1.0, 1.0, 1.0, 1.0, 1.0, 1.0, 1.0, 1.0, 1.0, 1.0, 1.0, 1.0, 1.0, 1.0, 1.0, 1.0, 1.0, 1.0, 1.0, 1.0, 1.0, 1.0, 1.0, 1.0, 1.0, 1.0, 1.0, 1.0, 1.0, 1.0, 1.0, 1.0, 1.0, 1.0, 1.0, 1.0, 1.0, 1.0, 1.0, 1.0, 1.0, 1.0, 1.0, 1.0, 1.0, 1.0, 1.0, 1.0, 1.0, 1.0, 1.0, 1.0, 1.0, 1.0, 1.0, 1.0, 1.0, 1.0, 1.0, 1.0, 1.0, 1.0, 1.0, 1.0, 1.0, 1.0, 1.0, 1.0, 1.0, 1.0, 1.0, 1.0, 1.0, 1.0, 1.0, 1.0, 1.0, 1.0, 1.0, 1.0, 1.0, 1.0, 1.0, 1.0, 1.0, 1.0, 1.0, 1.0, 1.0, 1.0, 1.0, 1.0, 1.0, 1.0, 1.0, 1.0, 1.0, 1.0, 1.0, 1.0, 1.0, 1.0, 1.0, 1.0, 1.0, 1.0, 1.0, 1.0, 1.0, 1.0, 1.0, 1.0, 1.0, 1.0, 1.0, 1.0, 1.0, 1.0, 1.0, 1.0, 1.0, 1.0, 1.0, 1.0, 1.0, 1.0, 1.0, 1.0, 1.0, 1.0, 1.0, 1.0, 1.0, 1.0, 1.0, 1.0, 1.0, 1.0, 1.0, 1.0, 1.0, 1.0, 1.0, 1.0, 1.0, 1.0, 1.0, 1.0, 1.0, 1.0, 1.0, 1.0, 1.0, 1.0, 1.0, 1.0, 1.0, 1.0, 1.0, 1.0, 1.0, 1.0, 1.0, 1.0, 1.0, 1.0, 1.0, 1.0, 1.0, 1.0, 1.0, 1.0, 1.0, 1.0, 1.0, 1.0, 1.0, 1.0, 1.0, 1.0, 1.0, 1.0, 1.0, 1.0, 1.0, 1.0, 1.0, 1.0, 1.0, 1.0, 1.0, 1.0, 1.0, 1.0, 1.0, 1.0, 1.0, 1.0, 1.0, 1.0, 1.0, 1.0, 1.0, 1.0, 1.0, 1.0, 1.0, 1.0, 1.0, 1.0, 1.0, 1.0, 1.0, 1.0, 1.0, 1.0, 1.0, 1.0, 1.0, 1.0, 1.0, 1.0, 1.0, 1.0, 1.0, 1.0, 1.0, 1.0, 1.0, 1.0, 1.0, 1.0, 1.0, 1.0, 1.0, 1.0, 1.0, 1.0, 1.0, 1.0, 1.0, 1.0, 1.0, 1.0, 1.0, 1.0, 1.0, 1.0, 1.0, 1.0, 1.0, 1.0, 1.0, 1.0, 1.0, 1.0, 1.0, 1.0, 1.0, 1.0, 1.0, 1.0, 1.0, 1.0, 1.0, 1.0, 1.0, 1.0, 1.0, 1.0, 1.0, 1.0, 1.0, 1.0, 1.0, 1.0, 1.0, 1.0, 1.0, 1.0, 1.0, 1.0, 1.0, 1.0, 1.0, 1.0, 1.0, 1.0, 1.0, 1.0, 1.0, 1.0, 1.0, 1.0, 1.0, 1.0, 1.0, 1.0, 1.0, 1.0, 1.0, 1.0, 1.0, 1.0, 1.0, 1.0, 1.0, 1.0, 1.0, 1.0, 1.0, 1.0, 1.0, 1.0, 1.0, 1.0, 1.0, 1.0, 1.0, 1.0, 1.0, 1.0, 1.0, 1.0, 1.0, 1.0, 1.0, 1.0, 1.0, 1.0, 1.0, 1.0, 1.0, 1.0, 1.0, 1.0, 1.0, 1.0, 1.0, 1.0, 1.0, 1.0, 1.0, 1.0, 1.0, 1.0, 1.0, 1.0, 1.0, 1.0, 1.0, 1.0, 1.0, 1.0, 1.0, 1.0, 1.0, 1.0, 1.0, 1.0, 1.0, 1.0, 1.0, 1.0, 1.0, 1.0, 1.0, 1.0, 1.0, 1.0, 1.0, 1.0, 1.0, 1.0, 1.0, 1.0, 1.0, 1.0, 1.0, 1.0, 1.0, 1.0, 1.0, 1.0, 1.0, 1.0, 1.0, 1.0, 1.0, 1.0, 1.0, 1.0, 1.0, 1.0, 1.0, 1.0, 1.0, 1.0, 1.0, 1.0, 1.0, 1.0, 1.0, 1.0, 1.0, 1.0, 1.0, 1.0, 1.0, 1.0, 1.0, 1.0, 1.0, 1.0, 1.0, 1.0, 1.0, 1.0, 1.0, 1.0, 1.0, 1.0, 1.0, 1.0, 1.0, 1.0, 1.0, 1.0, 1.0, 1.0, 1.0, 1.0, 1.0, 1.0, 1.0, 1.0, 1.0, 1.0, 1.0, 1.0, 1.0, 1.0, 1.0, 1.0, 1.0, 1.0, 1.0, 1.0, 1.0, 1.0, 1.0, 1.0, 1.0, 1.0, 1.0, 1.0, 1.0, 1.0, 1.0, 1.0, 1.0, 1.0, 1.0, 1.0, 1.0, 1.0, 1.0, 1.0, 1.0, 1.0, 1.0, 1.0, 1.0, 1.0, 1.0, 1.0, 1.0, 1.0, 1.0, 1.0, 1.0, 1.0, 1.0, 1.0, 1.0, 1.0, 1.0, 1.0, 1.0, 1.0, 1.0, 1.0, 1.0, 1.0, 1.0, 1.0, 1.0, 1.0, 1.0, 1.0, 1.0, 1.0, 1.0, 1.0, 1.0, 1.0, 1.0, 1.0, 1.0, 1.0, 1.0, 1.0, 1.0, 1.0, 1.0, 1.0, 1.0, 1.0, 1.0, 1.0, 1.0, 1.0, 1.0, 1.0, 1.0, 1.0, 1.0, 1.0, 1.0, 1.0, 1.0, 1.0, 1.0, 1.0, 1.0, 1.0, 1.0, 1.0, 1.0, 1.0, 1.0, 1.0, 1.0, 1.0, 1.0, 1.0, 1.0, 1.0, 1.0, 1.0, 1.0, 1.0, 1.0, 1.0, 1.0, 1.0, 1.0, 1.0, 1.0, 1.0, 1.0, 1.0, 1.0, 1.0, 1.0, 1.0, 1.0, 1.0, 1.0, 1.0, 1.0, 1.0, 1.0, 1.0, 1.0, 1.0, 1.0, 1.0, 1.0, 1.0, 1.0, 1.0, 1.0, 1.0, 1.0, 1.0, 1.0, 1.0, 1.0, 1.0, 1.0, 1.0, 1.0, 1.0, 1.0, 1.0, 1.0, 1.0, 1.0, 1.0, 1.0, 1.0, 1.0, 1.0, 1.0, 1.0, 1.0, 1.0, 1.0, 1.0, 1.0, 1.0, 1.0, 1.0, 1.0, 1.0, 1.0, 1.0, 1.0, 1.0, 1.0, 1.0, 1.0, 1.0, 1.0, 1.0, 1.0, 1.0, 1.0, 1.0, 1.0, 1.0, 1.0, 1.0, 1.0, 1.0, 1.0, 1.0, 1.0, 1.0, 1.0, 1.0, 1.0, 1.0, 1.0, 1.0, 1.0, 1.0, 1.0, 1.0, 1.0, 1.0, 1.0, 1.0, 1.0, 1.0, 1.0, 1.0, 1.0, 1.0, 1.0, 1.0, 1.0, 1.0, 1.0, 1.0, 1.0, 1.0, 1.0, 1.0, 1.0, 1.0, 1.0, 1.0, 1.0, 1.0, 1.0, 1.0, 1.0, 1.0, 1.0, 1.0, 1.0, 1.0, 1.0, 1.0, 1.0, 1.0, 1.0, 1.0, 1.0, 1.0, 1.0, 1.0, 1.0, 1.0, 1.0, 1.0, 1.0, 1.0, 1.0, 1.0, 1.0, 1.0, 1.0, 1.0, 1.0, 1.0, 1.0, 1.0, 1.0, 1.0, 1.0, 1.0, 1.0, 1.0, 1.0, 1.0, 1.0, 1.0, 1.0, 1.0, 1.0, 1.0, 1.0, 1.0, 1.0, 1.0, 1.0, 1.0, 1.0, 1.0, 1.0, 1.0, 1.0, 1.0, 1.0, 1.0, 1.0, 1.0, 1.0, 1.0, 1.0, 1.0, 1.0, 1.0, 1.0, 1.0, 1.0, 1.0, 1.0, 1.0, 1.0, 1.0, 1.0, 1.0, 1.0, 1.0, 1.0, 1.0, 1.0, 1.0, 1.0, 1.0, 1.0, 1.0, 1.0, 1.0, 1.0, 1.0, 1.0, 1.0, 1.0, 1.0, 1.0, 1.0, 1.0, 1.0, 1.0, 1.0, 1.0, 1.0, 1.0, 1.0, 1.0, 1.0, 1.0, 1.0, 1.0, 1.0, 1.0, 1.0, 1.0, 1.0, 1.0, 1.0, 1.0, 1.0, 1.0, 1.0, 1.0, 1.0, 1.0, 1.0, 1.0, 1.0, 1.0, 1.0, 1.0, 1.0, 1.0, 1.0, 1.0, 1.0, 1.0, 1.0, 1.0, 1.0, 1.0, 1.0, 1.0, 1.0, 1.0, 1.0, 1.0, 1.0, 1.0, 1.0, 1.0, 1.0, 1.0, 1.0, 1.0, 1.0, 1.0, 1.0, 1.0, 1.0, 1.0, 1.0, 1.0, 1.0, 1.0, 1.0, 1.0, 1.0, 1.0, 1.0, 1.0, 1.0, 1.0, 1.0, 1.0, 1.0, 1.0, 1.0, 1.0, 1.0, 1.0, 1.0, 1.0, 1.0, 1.0, 1.0, 1.0, 1.0, 1.0, 1.0, 1.0, 1.0, 1.0, 1.0, 1.0, 1.0, 1.0, 1.0, 1.0, 1.0, 1.0, 1.0, 1.0, 1.0, 1.0, 1.0, 1.0, 1.0, 1.0, 1.0, 1.0, 1.0, 1.0, 1.0, 1.0, 1.0, 1.0, 1.0, 1.0, 1.0, 1.0, 1.0, 1.0, 1.0, 1.0, 1.0, 1.0, 1.0, 1.0, 1.0, 1.0, 1.0, 1.0, 1.0, 1.0, 1.0, 1.0, 1.0, 1.0, 1.0, 1.0, 1.0, 1.0, 1.0, 1.0, 1.0, 1.0, 1.0, 1.0, 1.0, 1.0, 1.0, 1.0, 1.0, 1.0, 1.0, 1.0, 1.0, 1.0, 1.0, 1.0, 1.0, 1.0, 1.0, 1.0, 1.0, 1.0, 1.0, 1.0, 1.0, 1.0, 1.0, 1.0, 1.0, 1.0, 1.0, 1.0, 1.0, 1.0, 1.0, 1.0, 1.0, 1.0, 1.0, 1.0, 1.0, 1.0, 1.0, 1.0, 1.0, 1.0, 1.0, 1.0, 1.0, 1.0, 1.0, 1.0, 1.0, 1.0, 1.0, 1.0, 1.0, 1.0, 1.0, 1.0, 1.0, 1.0, 1.0, 1.0, 1.0, 1.0, 1.0, 1.0, 1.0, 1.0, 1.0, 1.0, 1.0, 1.0, 1.0, 1.0, 1.0, 1.0, 1.0, 1.0, 1.0, 1.0, 1.0, 1.0, 1.0, 1.0, 1.0, 1.0, 1.0, 1.0, 1.0, 1.0, 1.0, 1.0, 1.0, 1.0, 1.0, 1.0, 1.0, 1.0, 1.0, 1.0, 1.0, 1.0, 1.0, 1.0, 1.0, 1.0, 1.0, 1.0, 1.0, 1.0, 1.0, 1.0, 1.0, 1.0, 1.0, 1.0, 1.0, 1.0, 1.0, 1.0, 1.0, 1.0, 1.0, 1.0, 1.0, 1.0, 1.0, 1.0, 1.0, 1.0, 1.0, 1.0, 1.0, 1.0, 1.0, 1.0, 1.0, 1.0, 1.0, 1.0, 1.0, 1.0, 1.0, 1.0, 1.0, 1.0, 1.0, 1.0, 1.0, 1.0, 1.0, 1.0, 1.0, 1.0, 1.0, 1.0, 1.0, 1.0, 1.0, 1.0, 1.0, 1.0, 1.0, 1.0, 1.0, 1.0, 1.0, 1.0, 1.0, 1.0, 1.0, 1.0, 1.0, 1.0, 1.0, 1.0, 1.0, 1.0, 1.0, 1.0, 1.0, 1.0, 1.0, 1.0, 1.0, 1.0, 1.0, 1.0, 1.0, 1.0, 1.0, 1.0, 1.0, 1.0, 1.0, 1.0, 1.0, 1.0, 1.0, 1.0, 1.0, 1.0, 1.0, 1.0, 1.0, 1.0, 1.0, 1.0, 1.0, 1.0, 1.0, 1.0, 1.0, 1.0, 1.0, 1.0, 1.0, 1.0, 1.0, 1.0, 1.0, 1.0, 1.0, 1.0, 1.0, 1.0, 1.0, 1.0, 1.0, 1.0, 1.0, 1.0, 1.0, 1.0, 1.0, 1.0, 1.0, 1.0, 1.0, 1.0, 1.0, 1.0, 1.0, 1.0, 1.0, 1.0, 1.0, 1.0, 1.0, 1.0, 1.0, 1.0, 1.0, 1.0, 1.0, 1.0, 1.0, 1.0, 1.0, 1.0, 1.0, 1.0, 1.0, 1.0, 1.0, 1.0, 1.0, 1.0, 1.0, 1.0, 1.0, 1.0, 1.0, 1.0, 1.0, 1.0, 1.0, 1.0, 1.0, 1.0, 1.0, 1.0, 1.0, 1.0, 1.0, 1.0, 1.0, 1.0, 1.0, 1.0, 1.0, 1.0, 1.0, 1.0, 1.0, 1.0, 1.0, 1.0, 1.0, 1.0, 1.0, 1.0, 1.0, 1.0, 1.0, 1.0, 1.0, 1.0, 1.0, 1.0, 1.0, 1.0, 1.0, 1.0, 1.0, 1.0, 1.0, 1.0, 1.0, 1.0, 1.0, 1.0, 1.0, 1.0, 1.0, 1.0, 1.0, 1.0, 1.0, 1.0, 1.0, 1.0, 1.0, 1.0, 1.0, 1.0, 1.0, 1.0, 1.0, 1.0, 1.0, 1.0, 1.0, 1.0, 1.0, 1.0, 1.0, 1.0, 1.0, 1.0, 1.0, 1.0, 1.0, 1.0, 1.0, 1.0, 1.0, 1.0, 1.0, 1.0, 1.0, 1.0, 1.0, 1.0, 1.0, 1.0, 1.0, 1.0, 1.0, 1.0, 1.0, 1.0, 1.0, 1.0, 1.0, 1.0, 1.0, 1.0, 1.0, 1.0, 1.0, 1.0, 1.0, 1.0, 1.0, 1.0, 1.0, 1.0, 1.0, 1.0, 1.0, 1.0, 1.0, 1.0, 1.0, 1.0, 1.0, 1.0, 1.0, 1.0, 1.0, 1.0, 1.0, 1.0, 1.0, 1.0, 1.0, 1.0, 1.0, 1.0, 1.0, 1.0, 1.0, 1.0, 1.0, 1.0, 1.0, 1.0, 1.0, 1.0, 1.0, 1.0, 1.0, 1.0, 1.0, 1.0, 1.0, 1.0, 1.0, 1.0, 1.0, 1.0, 1.0, 1.0, 1.0, 1.0, 1.0, 1.0, 1.0, 1.0, 1.0, 1.0, 1.0, 1.0, 1.0, 1.0, 1.0, 1.0, 1.0, 1.0, 1.0, 1.0, 1.0, 1.0, 1.0, 1.0, 1.0, 1.0, 1.0, 1.0, 1.0, 1.0, 1.0, 1.0, 1.0, 1.0, 1.0, 1.0, 1.0, 1.0, 1.0, 1.0, 1.0, 1.0, 1.0, 1.0, 1.0, 1.0, 1.0, 1.0, 1.0, 1.0, 1.0, 1.0, 1.0, 1.0, 1.0, 1.0, 1.0, 1.0, 1.0, 1.0, 1.0, 1.0, 1.0, 1.0, 1.0, 1.0, 1.0, 1.0, 1.0, 1.0, 1.0, 1.0, 1.0, 1.0, 1.0, 1.0, 1.0, 1.0, 1.0, 1.0, 1.0, 1.0, 1.0, 1.0, 1.0, 1.0, 1.0, 1.0, 1.0, 1.0, 1.0, 1.0, 1.0, 1.0, 1.0, 1.0, 1.0, 1.0, 1.0, 1.0, 1.0, 1.0, 1.0, 1.0, 1.0, 1.0, 1.0, 1.0, 1.0, 1.0, 1.0, 1.0, 1.0, 1.0, 1.0, 1.0, 1.0, 1.0, 1.0, 1.0, 1.0, 1.0, 1.0, 1.0, 1.0, 1.0, 1.0, 1.0, 1.0, 1.0, 1.0, 1.0, 1.0, 1.0, 1.0, 1.0, 1.0, 1.0, 1.0, 1.0, 1.0, 1.0, 1.0, 1.0, 1.0, 1.0, 1.0, 1.0, 1.0, 1.0, 1.0, 1.0, 1.0, 1.0, 1.0, 1.0, 1.0, 1.0, 1.0, 1.0, 1.0, 1.0, 1.0, 1.0, 1.0, 1.0, 1.0, 1.0, 1.0, 1.0, 1.0, 1.0, 1.0, 1.0, 1.0, 1.0, 1.0, 1.0, 1.0, 1.0, 1.0, 1.0, 1.0, 1.0, 1.0, 1.0, 1.0, 1.0, 1.0, 1.0, 1.0, 1.0, 1.0, 1.0, 1.0, 1.0, 1.0, 1.0, 1.0, 1.0, 1.0, 1.0, 1.0, 1.0, 1.0, 1.0, 1.0, 1.0, 1.0, 1.0, 1.0, 1.0, 1.0, 1.0, 1.0, 1.0, 1.0, 1.0, 1.0, 1.0, 1.0, 1.0, 1.0, 1.0, 1.0, 1.0, 1.0, 1.0, 1.0, 1.0, 1.0, 1.0, 1.0, 1.0, 1.0, 1.0, 1.0, 1.0, 1.0, 1.0, 1.0, 1.0, 1.0, 1.0, 1.0, 1.0, 1.0, 1.0, 1.0, 1.0, 1.0, 1.0, 1.0, 1.0, 1.0, 1.0, 1.0, 1.0, 1.0, 1.0, 1.0, 1.0, 1.0, 1.0, 1.0, 1.0, 1.0, 1.0, 1.0, 1.0, 1.0, 1.0, 1.0, 1.0, 1.0, 1.0, 1.0, 1.0, 1.0, 1.0, 1.0, 1.0, 1.0, 1.0, 1.0, 1.0, 1.0, 1.0, 1.0, 1.0, 1.0, 1.0, 1.0, 1.0, 1.0, 1.0, 1.0, 1.0, 1.0, 1.0, 1.0, 1.0, 1.0, 1.0, 1.0, 1.0, 1.0, 1.0, 1.0, 1.0, 1.0, 1.0, 1.0, 1.0, 1.0, 1.0, 1.0, 1.0, 1.0, 1.0, 1.0, 1.0, 1.0, 1.0, 1.0, 1.0, 1.0, 1.0, 1.0, 1.0, 1.0, 1.0, 1.0, 1.0, 1.0, 1.0, 1.0, 1.0, 1.0, 1.0, 1.0, 1.0, 1.0, 1.0, 1.0, 1.0, 1.0, 1.0, 1.0, 1.0, 1.0, 1.0, 1.0, 1.0, 1.0, 1.0, 1.0, 1.0, 1.0, 1.0, 1.0, 1.0, 1.0, 1.0, 1.0, 1.0, 1.0, 1.0, 1.0, 1.0, 1.0, 1.0, 1.0, 1.0, 1.0, 1.0, 1.0, 1.0, 1.0, 1.0, 1.0, 1.0, 1.0, 1.0, 1.0, 1.0, 1.0, 1.0, 1.0, 1.0, 1.0, 1.0, 1.0, 1.0, 1.0, 1.0, 1.0, 1.0, 1.0, 1.0, 1.0, 1.0, 1.0, 1.0, 1.0, 1.0, 1.0, 1.0, 1.0, 1.0, 1.0, 1.0, 1.0, 1.0, 1.0, 1.0, 1.0, 1.0, 1.0, 1.0, 1.0, 1.0, 1.0, 1.0, 1.0, 1.0, 1.0, 1.0, 1.0, 1.0, 1.0, 1.0, 1.0, 1.0, 1.0, 1.0, 1.0, 1.0, 1.0, 1.0, 1.0, 1.0, 1.0, 1.0, 1.0, 1.0, 1.0, 1.0, 1.0, 1.0, 1.0, 1.0, 1.0, 1.0, 1.0, 1.0, 1.0, 1.0, 1.0, 1.0, 1.0, 1.0, 1.0, 1.0, 1.0, 1.0, 1.0, 1.0, 1.0, 1.0, 1.0, 1.0, 1.0, 1.0, 1.0, 1.0, 1.0, 1.0, 1.0, 1.0, 1.0, 1.0, 1.0, 1.0, 1.0, 1.0, 1.0, 1.0, 1.0, 1.0, 1.0, 1.0, 1.0, 1.0, 1.0, 1.0, 1.0, 1.0, 1.0, 1.0, 1.0, 1.0, 1.0, 1.0, 1.0, 1.0, 1.0, 1.0, 1.0, 1.0, 1.0, 1.0, 1.0, 1.0, 1.0, 1.0, 1.0, 1.0, 1.0, 1.0, 1.0, 1.0, 1.0, 1.0, 1.0, 1.0, 1.0, 1.0, 1.0, 1.0, 1.0, 1.0, 1.0, 1.0, 1.0, 1.0, 1.0, 1.0, 1.0, 1.0, 1.0, 1.0, 1.0, 1.0, 1.0, 1.0, 1.0, 1.0, 1.0, 1.0, 1.0, 1.0, 1.0, 1.0, 1.0, 1.0, 1.0, 1.0, 1.0, 1.0, 1.0, 1.0, 1.0, 1.0, 1.0, 1.0, 1.0, 1.0, 1.0, 1.0, 1.0, 1.0, 1.0, 1.0, 1.0, 1.0, 1.0, 1.0, 1.0, 1.0, 1.0, 1.0, 1.0, 1.0, 1.0, 1.0, 1.0, 1.0, 1.0, 1.0, 1.0, 1.0, 1.0, 1.0, 1.0, 1.0, 1.0, 1.0, 1.0, 1.0, 1.0, 1.0, 1.0, 1.0, 1.0, 1.0, 1.0, 1.0, 1.0, 1.0, 1.0, 1.0, 1.0, 1.0, 1.0, 1.0, 1.0, 1.0, 1.0, 1.0, 1.0, 1.0, 1.0, 1.0, 1.0, 1.0, 1.0, 1.0, 1.0, 1.0, 1.0, 1.0, 1.0, 1.0, 1.0, 1.0, 1.0, 1.0, 1.0, 1.0, 1.0, 1.0, 1.0, 1.0, 1.0, 1.0, 1.0, 1.0, 1.0, 1.0, 1.0, 1.0, 1.0, 1.0, 1.0, 1.0, 1.0, 1.0, 1.0, 1.0, 1.0, 1.0, 1.0, 1.0, 1.0, 1.0, 1.0, 1.0, 1.0, 1.0, 1.0, 1.0, 1.0, 1.0, 1.0, 1.0, 1.0, 1.0, 1.0, 1.0, 1.0, 1.0, 1.0, 1.0, 1.0, 1.0, 1.0, 1.0, 1.0, 1.0, 1.0, 1.0, 1.0, 1.0, 1.0, 1.0, 1.0, 1.0, 1.0, 1.0, 1.0, 1.0, 1.0, 1.0, 1.0, 1.0, 1.0, 1.0, 1.0, 1.0, 1.0, 1.0, 1.0, 1.0, 1.0, 1.0, 1.0, 1.0, 1.0, 1.0, 1.0, 1.0, 1.0, 1.0, 1.0, 1.0, 1.0, 1.0, 1.0, 1.0, 1.0, 1.0, 1.0, 1.0, 1.0, 1.0, 1.0, 1.0, 1.0, 1.0, 1.0, 1.0, 1.0, 1.0, 1.0, 1.0, 1.0, 1.0, 1.0, 1.0, 1.0, 1.0, 1.0, 1.0, 1.0, 1.0, 1.0, 1.0, 1.0, 1.0, 1.0, 1.0, 1.0, 1.0, 1.0, 1.0, 1.0, 1.0, 1.0, 1.0, 1.0, 1.0, 1.0, 1.0, 1.0, 1.0, 1.0, 1.0, 1.0, 1.0, 1.0, 1.0, 1.0, 1.0, 1.0, 1.0, 1.0, 1.0, 1.0, 1.0, 1.0, 1.0, 1.0, 1.0, 1.0, 1.0, 1.0, 1.0, 1.0, 1.0, 1.0, 1.0, 1.0, 1.0, 1.0, 1.0, 1.0, 1.0, 1.0, 1.0, 1.0, 1.0, 1.0, 1.0, 1.0, 1.0, 1.0, 1.0, 1.0, 1.0, 1.0, 1.0, 1.0, 1.0, 1.0, 1.0, 1.0, 1.0, 1.0, 1.0, 1.0, 1.0, 1.0, 1.0, 1.0, 1.0, 1.0, 1.0, 1.0, 1.0, 1.0, 1.0, 1.0, 1.0, 1.0, 1.0, 1.0, 1.0, 1.0, 1.0, 1.0, 1.0, 1.0, 1.0, 1.0, 1.0, 1.0, 1.0, 1.0, 1.0, 1.0, 1.0, 1.0, 1.0, 1.0, 1.0, 1.0, 1.0, 1.0, 1.0, 1.0, 1.0, 1.0, 1.0, 1.0, 1.0, 1.0, 1.0, 1.0, 1.0, 1.0, 1.0, 1.0, 1.0, 1.0, 1.0, 1.0, 1.0, 1.0, 1.0, 1.0, 1.0, 1.0, 1.0, 1.0, 1.0, 1.0, 1.0, 1.0, 1.0, 1.0, 1.0, 1.0, 1.0, 1.0, 1.0, 1.0, 1.0, 1.0, 1.0, 1.0, 1.0, 1.0, 1.0, 1.0, 1.0, 1.0, 1.0, 1.0, 1.0, 1.0, 1.0, 1.0, 1.0, 1.0, 1.0, 1.0, 1.0, 1.0, 1.0, 1.0, 1.0, 1.0, 1.0, 1.0, 1.0, 1.0, 1.0, 1.0, 1.0, 1.0, 1.0, 1.0, 1.0, 1.0, 1.0, 1.0, 1.0, 1.0, 1.0, 1.0, 1.0, 1.0, 1.0, 1.0, 1.0, 1.0, 1.0, 1.0, 1.0, 1.0, 1.0, 1.0, 1.0, 1.0, 1.0, 1.0, 1.0, 1.0, 1.0, 1.0, 1.0, 1.0, 1.0, 1.0, 1.0, 1.0, 1.0, 1.0, 1.0, 1.0, 1.0, 1.0, 1.0, 1.0, 1.0, 1.0, 1.0, 1.0, 1.0, 1.0, 1.0, 1.0, 1.0, 1.0, 1.0, 1.0, 1.0, 1.0, 1.0, 1.0, 1.0, 1.0, 1.0, 1.0, 1.0, 1.0, 1.0, 1.0, 1.0, 1.0, 1.0, 1.0, 1.0, 1.0, 1.0, 1.0, 1.0, 1.0, 1.0, 1.0, 1.0, 1.0, 1.0, 1.0, 1.0, 1.0, 1.0, 1.0, 1.0, 1.0, 1.0, 1.0, 1.0, 1.0, 1.0, 1.0, 1.0, 1.0, 1.0, 1.0, 1.0, 1.0, 1.0, 1.0, 1.0, 1.0, 1.0, 1.0, 1.0, 1.0, 1.0, 1.0, 1.0, 1.0, 1.0, 1.0, 1.0, 1.0, 1.0, 1.0, 1.0, 1.0, 1.0, 1.0, 1.0, 1.0, 1.0, 1.0, 1.0, 1.0, 1.0, 1.0, 1.0, 1.0, 1.0, 1.0, 1.0, 1.0, 1.0, 1.0, 1.0, 1.0, 1.0, 1.0, 1.0, 1.0, 1.0, 1.0, 1.0, 1.0, 1.0, 1.0, 1.0, 1.0, 1.0, 1.0, 1.0, 1.0, 1.0, 1.0, 1.0, 1.0, 1.0, 1.0, 1.0, 1.0, 1.0, 1.0, 1.0, 1.0, 1.0, 1.0, 1.0, 1.0, 1.0, 1.0, 1.0, 1.0, 1.0, 1.0, 1.0, 1.0, 1.0, 1.0, 1.0, 1.0, 1.0, 1.0, 1.0, 1.0, 1.0, 1.0, 1.0, 1.0, 1.0, 1.0, 1.0, 1.0, 1.0, 1.0, 1.0, 1.0, 1.0, 1.0, 1.0, 1.0, 1.0, 1.0, 1.0, 1.0, 1.0, 1.0, 1.0, 1.0, 1.0, 1.0, 1.0, 1.0, 1.0, 1.0, 1.0, 1.0, 1.0, 1.0, 1.0, 1.0, 1.0, 1.0, 1.0, 1.0, 1.0, 1.0, 1.0, 1.0, 1.0, 1.0, 1.0, 1.0, 1.0, 1.0, 1.0, 1.0, 1.0, 1.0, 1.0, 1.0, 1.0, 1.0, 1.0, 1.0, 1.0, 1.0, 1.0, 1.0, 1.0, 1.0, 1.0, 1.0, 1.0, 1.0, 1.0, 1.0, 1.0, 1.0, 1.0, 1.0, 1.0, 1.0, 1.0, 1.0, 1.0, 1.0, 1.0, 1.0, 1.0, 1.0, 1.0, 1.0, 1.0, 1.0, 1.0, 1.0, 1.0, 1.0, 1.0, 1.0, 1.0, 1.0, 1.0, 1.0, 1.0, 1.0, 1.0, 1.0, 1.0, 1.0, 1.0, 1.0, 1.0, 1.0, 1.0, 1.0, 1.0, 1.0, 1.0, 1.0, 1.0, 1.0, 1.0, 1.0, 1.0, 1.0, 1.0, 1.0, 1.0, 1.0, 1.0, 1.0, 1.0, 1.0, 1.0, 1.0, 1.0, 1.0, 1.0, 1.0, 1.0, 1.0, 1.0, 1.0, 1.0, 1.0, 1.0, 1.0, 1.0, 1.0, 1.0, 1.0, 1.0, 1.0, 1.0, 1.0, 1.0, 1.0, 1.0, 1.0, 1.0, 1.0, 1.0, 1.0, 1.0, 1.0, 1.0, 1.0, 1.0, 1.0, 1.0, 1.0, 1.0, 1.0, 1.0, 1.0, 1.0, 1.0, 1.0, 1.0, 1.0, 1.0, 1.0, 1.0, 1.0, 1.0, 1.0, 1.0, 1.0, 1.0, 1.0, 1.0, 1.0, 1.0, 1.0, 1.0, 1.0, 1.0, 1.0, 1.0, 1.0, 1.0, 1.0, 1.0, 1.0, 1.0, 1.0, 1.0, 1.0, 1.0, 1.0, 1.0, 1.0, 1.0, 1.0, 1.0, 1.0, 1.0, 1.0, 1.0, 1.0, 1.0, 1.0, 1.0, 1.0, 1.0, 1.0, 1.0, 1.0, 1.0, 1.0, 1.0, 1.0, 1.0, 1.0, 1.0, 1.0, 1.0, 1.0, 1.0, 1.0, 1.0, 1.0, 1.0, 1.0, 1.0, 1.0, 1.0, 1.0, 1.0, 1.0, 1.0, 1.0, 1.0, 1.0, 1.0, 1.0, 1.0, 1.0, 1.0, 1.0, 1.0, 1.0, 1.0, 1.0, 1.0, 1.0, 1.0, 1.0, 1.0, 1.0, 1.0, 1.0, 1.0, 1.0, 1.0, 1.0, 1.0, 1.0, 1.0, 1.0, 1.0, 1.0, 1.0, 1.0, 1.0, 1.0, 1.0, 1.0, 1.0, 1.0, 1.0, 1.0, 1.0, 1.0, 1.0, 1.0, 1.0, 1.0, 1.0, 1.0, 1.0, 1.0, 1.0, 1.0, 1.0, 1.0, 1.0, 1.0, 1.0, 1.0, 1.0, 1.0, 1.0, 1.0, 1.0, 1.0, 1.0, 1.0, 1.0, 1.0, 1.0, 1.0, 1.0, 1.0, 1.0, 1.0, 1.0, 1.0, 1.0, 1.0, 1.0, 1.0, 1.0, 1.0, 1.0, 1.0, 1.0, 1.0, 1.0, 1.0, 1.0, 1.0, 1.0, 1.0, 1.0, 1.0, 1.0, 1.0, 1.0, 1.0, 1.0, 1.0, 1.0, 1.0, 1.0, 1.0, 1.0, 1.0, 1.0, 1.0, 1.0, 1.0, 1.0, 1.0, 1.0, 1.0, 1.0, 1.0, 1.0, 1.0, 1.0, 1.0, 1.0, 1.0, 1.0, 1.0, 1.0, 1.0, 1.0, 1.0, 1.0, 1.0, 1.0, 1.0, 1.0, 1.0, 1.0, 1.0, 1.0, 1.0, 1.0, 1.0, 1.0, 1.0, 1.0, 1.0, 1.0, 1.0, 1.0, 1.0, 1.0, 1.0, 1.0, 1.0, 1.0, 1.0, 1.0, 1.0, 1.0, 1.0, 1.0, 1.0, 1.0, 1.0, 1.0, 1.0, 1.0, 1.0, 1.0, 1.0, 1.0, 1.0, 1.0, 1.0, 1.0, 1.0, 1.0, 1.0, 1.0, 1.0, 1.0, 1.0, 1.0, 1.0, 1.0, 1.0, 1.0, 1.0, 1.0, 1.0, 1.0, 1.0, 1.0, 1.0, 1.0, 1.0, 1.0, 1.0, 1.0, 1.0, 1.0, 1.0, 1.0, 1.0, 1.0, 1.0, 1.0, 1.0, 1.0, 1.0, 1.0, 1.0, 1.0, 1.0, 1.0, 1.0, 1.0, 1.0, 1.0, 1.0, 1.0, 1.0, 1.0, 1.0, 1.0, 1.0, 1.0, 1.0, 1.0, 1.0, 1.0, 1.0, 1.0, 1.0, 1.0, 1.0, 1.0, 1.0, 1.0, 1.0, 1.0, 1.0, 1.0, 1.0, 1.0, 1.0, 1.0, 1.0, 1.0, 1.0, 1.0, 1.0, 1.0, 1.0, 1.0, 1.0, 1.0, 1.0, 1.0, 1.0, 1.0, 1.0, 1.0, 1.0, 1.0, 1.0, 1.0, 1.0, 1.0, 1.0, 1.0, 1.0, 1.0, 1.0, 1.0, 1.0, 1.0, 1.0, 1.0, 1.0, 1.0, 1.0, 1.0, 1.0, 1.0, 1.0, 1.0, 1.0, 1.0, 1.0, 1.0, 1.0, 1.0, 1.0, 1.0, 1.0, 1.0, 1.0, 1.0, 1.0, 1.0, 1.0, 1.0, 1.0, 1.0, 1.0, 1.0, 1.0, 1.0, 1.0, 1.0, 1.0, 1.0, 1.0, 1.0, 1.0, 1.0, 1.0, 1.0, 1.0, 1.0, 1.0, 1.0, 1.0, 1.0, 1.0, 1.0, 1.0, 1.0, 1.0, 1.0, 1.0, 1.0, 1.0, 1.0, 1.0, 1.0, 1.0, 1.0, 1.0, 1.0, 1.0, 1.0, 1.0, 1.0, 1.0, 1.0, 1.0, 1.0, 1.0, 1.0, 1.0, 1.0, 1.0, 1.0, 1.0, 1.0, 1.0, 1.0, 1.0, 1.0, 1.0, 1.0, 1.0, 1.0, 1.0, 1.0, 1.0, 1.0, 1.0, 1.0, 1.0, 1.0, 1.0, 1.0, 1.0, 1.0, 1.0, 1.0, 1.0, 1.0, 1.0, 1.0, 1.0, 1.0, 1.0, 1.0, 1.0, 1.0, 1.0, 1.0, 1.0, 1.0, 1.0, 1.0, 1.0, 1.0, 1.0, 1.0, 1.0, 1.0, 1.0, 1.0, 1.0, 1.0, 1.0, 1.0, 1.0, 1.0, 1.0, 1.0, 1.0, 1.0, 1.0, 1.0, 1.0, 1.0, 1.0, 1.0, 1.0, 1.0, 1.0, 1.0, 1.0, 1.0, 1.0, 1.0, 1.0, 1.0, 1.0, 1.0, 1.0, 1.0, 1.0, 1.0, 1.0, 1.0, 1.0, 1.0, 1.0, 1.0, 1.0, 1.0, 1.0, 1.0, 1.0, 1.0, 1.0, 1.0, 1.0, 1.0, 1.0, 1.0, 1.0, 1.0, 1.0, 1.0, 1.0, 1.0, 1.0, 1.0, 1.0, 1.0, 1.0, 1.0, 1.0, 1.0, 1.0, 1.0, 1.0, 1.0, 1.0, 1.0, 1.0, 1.0, 1.0, 1.0, 1.0, 1.0, 1.0, 1.0, 1.0, 1.0, 1.0, 1.0, 1.0, 1.0, 1.0, 1.0, 1.0, 1.0, 1.0, 1.0, 1.0, 1.0, 1.0, 1.0, 1.0, 1.0, 1.0, 1.0, 1.0, 1.0, 1.0, 1.0, 1.0, 1.0, 1.0, 1.0, 1.0, 1.0, 1.0, 1.0, 1.0, 1.0, 1.0, 1.0, 1.0, 1.0, 1.0, 1.0, 1.0, 1.0, 1.0, 1.0, 1.0, 1.0, 1.0, 1.0, 1.0, 1.0, 1.0, 1.0, 1.0, 1.0, 1.0, 1.0, 1.0, 1.0, 1.0, 1.0, 1.0, 1.0, 1.0, 1.0, 1.0, 1.0, 1.0, 1.0, 1.0, 1.0, 1.0, 1.0, 1.0, 1.0, 1.0, 1.0, 1.0, 1.0, 1.0, 1.0, 1.0, 1.0, 1.0, 1.0, 1.0, 1.0, 1.0, 1.0, 1.0, 1.0, 1.0, 1.0, 1.0, 1.0, 1.0, 1.0, 1.0, 1.0, 1.0, 1.0, 1.0, 1.0, 1.0, 1.0, 1.0, 1.0, 1.0, 1.0, 1.0, 1.0, 1.0, 1.0, 1.0, 1.0, 1.0, 1.0, 1.0, 1.0, 1.0, 1.0, 1.0, 1.0, 1.0, 1.0, 1.0, 1.0, 1.0, 1.0, 1.0, 1.0, 1.0, 1.0, 1.0, 1.0, 1.0, 1.0, 1.0, 1.0, 1.0, 1.0, 1.0, 1.0, 1.0, 1.0, 1.0, 1.0, 1.0, 1.0, 1.0, 1.0, 1.0, 1.0, 1.0, 1.0, 1.0, 1.0, 1.0, 1.0, 1.0, 1.0, 1.0, 1.0, 1.0, 1.0, 1.0, 1.0, 1.0, 1.0, 1.0, 1.0, 1.0, 1.0, 1.0, 1.0, 1.0, 1.0, 1.0, 1.0, 1.0, 1.0, 1.0, 1.0, 1.0, 1.0, 1.0, 1.0, 1.0, 1.0, 1.0, 1.0, 1.0, 1.0, 1.0, 1.0, 1.0, 1.0, 1.0, 1.0, 1.0, 1.0, 1.0, 1.0, 1.0, 1.0, 1.0, 1.0, 1.0, 1.0, 1.0, 1.0, 1.0, 1.0, 1.0, 1.0, 1.0, 1.0, 1.0, 1.0, 1.0, 1.0, 1.0, 1.0, 1.0, 1.0, 1.0, 1.0, 1.0, 1.0, 1.0, 1.0, 1.0, 1.0, 1.0, 1.0, 1.0, 1.0, 1.0, 1.0, 1.0, 1.0, 1.0, 1.0, 1.0, 1.0, 1.0, 1.0, 1.0, 1.0, 1.0, 1.0, 1.0, 1.0, 1.0, 1.0, 1.0, 1.0, 1.0, 1.0, 1.0, 1.0, 1.0, 1.0, 1.0, 1.0, 1.0, 1.0, 1.0, 1.0, 1.0, 1.0, 1.0, 1.0, 1.0, 1.0, 1.0, 1.0, 1.0, 1.0, 1.0, 1.0, 1.0, 1.0, 1.0, 1.0, 1.0, 1.0, 1.0, 1.0, 1.0, 1.0, 1.0, 1.0, 1.0, 1.0, 1.0, 1.0, 1.0, 1.0, 1.0, 1.0, 1.0, 1.0, 1.0, 1.0, 1.0, 1.0, 1.0, 1.0, 1.0, 1.0, 1.0, 1.0, 1.0, 1.0, 1.0, 1.0, 1.0, 1.0, 1.0, 1.0, 1.0, 1.0, 1.0, 1.0, 1.0, 1.0, 1.0, 1.0, 1.0, 1.0, 1.0, 1.0, 1.0, 1.0, 1.0, 1.0, 1.0, 1.0, 1.0, 1.0, 1.0, 1.0, 1.0, 1.0, 1.0, 1.0, 1.0, 1.0, 1.0, 1.0, 1.0, 1.0, 1.0, 1.0, 1.0, 1.0, 1.0, 1.0, 1.0, 1.0, 1.0, 1.0, 1.0, 1.0, 1.0, 1.0, 1.0, 1.0, 1.0, 1.0, 1.0, 1.0, 1.0, 1.0, 1.0, 1.0, 1.0, 1.0, 1.0, 1.0, 1.0, 1.0, 1.0, 1.0, 1.0, 1.0, 1.0, 1.0, 1.0, 1.0, 1.0, 1.0, 1.0, 1.0, 1.0, 1.0, 1.0, 1.0, 1.0, 1.0, 1.0, 1.0, 1.0, 1.0, 1.0, 1.0, 1.0, 1.0, 1.0, 1.0, 1.0, 1.0, 1.0, 1.0, 1.0, 1.0, 1.0, 1.0, 1.0, 1.0, 1.0, 1.0, 1.0, 1.0, 1.0, 1.0, 1.0, 1.0, 1.0, 1.0, 1.0, 1.0, 1.0, 1.0, 1.0, 1.0, 1.0, 1.0, 1.0, 1.0, 1.0, 1.0, 1.0, 1.0, 1.0, 1.0, 1.0, 1.0, 1.0, 1.0, 1.0, 1.0, 1.0, 1.0, 1.0, 1.0, 1.0, 1.0, 1.0, 1.0, 1.0, 1.0, 1.0, 1.0, 1.0, 1.0, 1.0, 1.0, 1.0, 1.0, 1.0, 1.0, 1.0, 1.0, 1.0, 1.0, 1.0, 1.0, 1.0, 1.0, 1.0, 1.0, 1.0, 1.0, 1.0, 1.0, 1.0, 1.0, 1.0, 1.0, 1.0, 1.0, 1.0, 1.0, 1.0, 1.0, 1.0, 1.0, 1.0, 1.0, 1.0, 1.0, 1.0, 1.0, 1.0, 1.0, 1.0, 1.0, 1.0, 1.0, 1.0, 1.0, 1.0, 1.0, 1.0, 1.0, 1.0, 1.0, 1.0, 1.0, 1.0, 1.0, 1.0, 1.0, 1.0, 1.0, 1.0, 1.0, 1.0, 1.0, 1.0, 1.0, 1.0, 1.0, 1.0, 1.0, 1.0, 1.0, 1.0, 1.0, 1.0, 1.0, 1.0, 1.0, 1.0, 1.0, 1.0, 1.0, 1.0, 1.0, 1.0, 1.0, 1.0, 1.0, 1.0, 1.0, 1.0, 1.0, 1.0, 1.0, 1.0, 1.0, 1.0, 1.0, 1.0, 1.0, 1.0, 1.0, 1.0, 1.0, 1.0, 1.0, 1.0, 1.0, 1.0, 1.0, 1.0, 1.0, 1.0, 1.0, 1.0, 1.0, 1.0, 1.0, 1.0, 1.0, 1.0, 1.0, 1.0, 1.0, 1.0, 1.0, 1.0, 1.0, 1.0, 1.0, 1.0, 1.0, 1.0, 1.0, 1.0, 1.0, 1.0, 1.0, 1.0, 1.0, 1.0, 1.0, 1.0, 1.0, 1.0, 1.0, 1.0, 1.0, 1.0, 1.0, 1.0, 1.0, 1.0, 1.0, 1.0, 1.0, 1.0, 1.0, 1.0, 1.0, 1.0, 1.0, 1.0, 1.0, 1.0, 1.0, 1.0, 1.0, 1.0, 1.0, 1.0, 1.0, 1.0, 1.0, 1.0, 1.0, 1.0, 1.0, 1.0, 1.0, 1.0, 1.0, 1.0, 1.0, 1.0, 1.0, 1.0, 1.0, 1.0, 1.0, 1.0, 1.0, 1.0, 1.0, 1.0, 1.0, 1.0, 1.0, 1.0, 1.0, 1.0, 1.0, 1.0, 1.0, 1.0, 1.0, 1.0, 1.0, 1.0, 1.0, 1.0, 1.0, 1.0, 1.0, 1.0, 1.0, 1.0, 1.0, 1.0, 1.0, 1.0, 1.0, 1.0, 1.0, 1.0, 1.0, 1.0, 1.0, 1.0, 1.0, 1.0, 1.0, 1.0, 1.0, 1.0, 1.0, 1.0, 1.0, 1.0, 1.0, 1.0, 1.0, 1.0, 1.0, 1.0, 1.0, 1.0, 1.0, 1.0, 1.0, 1.0, 1.0, 1.0, 1.0, 1.0, 1.0, 1.0, 1.0, 1.0, 1.0, 1.0, 1.0, 1.0, 1.0, 1.0, 1.0, 1.0, 1.0, 1.0, 1.0, 1.0, 1.0, 1.0, 1.0, 1.0, 1.0, 1.0, 1.0, 1.0, 1.0, 1.0, 1.0, 1.0, 1.0, 1.0, 1.0, 1.0, 1.0, 1.0, 1.0, 1.0, 1.0, 1.0, 1.0, 1.0, 1.0, 1.0, 1.0, 1.0, 1.0, 1.0, 1.0, 1.0, 1.0, 1.0, 1.0, 1.0, 1.0, 1.0, 1.0, 1.0, 1.0, 1.0, 1.0, 1.0, 1.0, 1.0, 1.0, 1.0, 1.0, 1.0, 1.0, 1.0, 1.0, 1.0, 1.0, 1.0, 1.0, 1.0, 1.0, 1.0, 1.0, 1.0, 1.0, 1.0, 1.0, 1.0, 1.0, 1.0, 1.0, 1.0, 1.0, 1.0, 1.0, 1.0, 1.0, 1.0, 1.0, 1.0, 1.0, 1.0, 1.0, 1.0, 1.0, 1.0, 1.0, 1.0, 1.0, 1.0, 1.0, 1.0, 1.0, 1.0, 1.0, 1.0, 1.0, 1.0, 1.0, 1.0, 1.0, 1.0, 1.0, 1.0, 1.0, 1.0, 1.0, 1.0, 1.0, 1.0, 1.0, 1.0, 1.0, 1.0, 1.0, 1.0, 1.0, 1.0, 1.0, 1.0, 1.0, 1.0, 1.0, 1.0, 1.0, 1.0, 1.0, 1.0, 1.0, 1.0, 1.0, 1.0, 1.0, 1.0, 1.0, 1.0, 1.0, 1.0, 1.0, 1.0, 1.0, 1.0, 1.0, 1.0, 1.0, 1.0, 1.0, 1.0, 1.0, 1.0, 1.0, 1.0, 1.0, 1.0, 1.0, 1.0, 1.0, 1.0, 1.0, 1.0, 1.0, 1.0, 1.0, 1.0, 1.0, 1.0, 1.0, 1.0, 1.0, 1.0, 1.0, 1.0, 1.0, 1.0, 1.0, 1.0, 1.0, 1.0, 1.0, 1.0, 1.0, 1.0, 1.0, 1.0, 1.0, 1.0, 1.0, 1.0, 1.0, 1.0, 1.0, 1.0, 1.0, 1.0, 1.0, 1.0, 1.0, 1.0, 1.0, 1.0, 1.0, 1.0, 1.0, 1.0, 1.0, 1.0, 1.0, 1.0, 1.0, 1.0, 1.0, 1.0, 1.0, 1.0, 1.0, 1.0, 1.0, 1.0, 1.0, 1.0, 1.0, 1.0, 1.0, 1.0, 1.0, 1.0, 1.0, 1.0, 1.0, 1.0, 1.0, 1.0, 1.0, 1.0, 1.0, 1.0, 1.0, 1.0, 1.0, 1.0, 1.0, 1.0, 1.0, 1.0, 1.0, 1.0, 1.0, 1.0, 1.0, 1.0, 1.0, 1.0, 1.0, 1.0, 1.0, 1.0, 1.0, 1.0, 1.0, 1.0, 1.0, 1.0, 1.0, 1.0, 1.0, 1.0, 1.0, 1.0, 1.0, 1.0, 1.0, 1.0, 1.0, 1.0, 1.0, 1.0, 1.0, 1.0, 1.0, 1.0, 1.0, 1.0, 1.0, 1.0, 1.0, 1.0, 1.0, 1.0, 1.0, 1.0, 1.0, 1.0, 1.0, 1.0, 1.0, 1.0, 1.0, 1.0, 1.0, 1.0, 1.0, 1.0, 1.0, 1.0, 1.0, 1.0, 1.0, 1.0, 1.0, 1.0, 1.0, 1.0, 1.0, 1.0, 1.0, 1.0, 1.0, 1.0, 1.0, 1.0, 1.0, 1.0, 1.0, 1.0, 1.0, 1.0, 1.0, 1.0, 1.0, 1.0, 1.0, 1.0, 1.0, 1.0, 1.0, 1.0, 1.0, 1.0, 1.0, 1.0, 1.0, 1.0, 1.0, 1.0, 1.0, 1.0, 1.0, 1.0, 1.0, 1.0, 1.0, 1.0, 1.0, 1.0, 1.0, 1.0, 1.0, 1.0, 1.0, 1.0, 1.0, 1.0, 1.0, 1.0, 1.0, 1.0, 1.0, 1.0, 1.0, 1.0, 1.0, 1.0, 1.0, 1.0, 1.0, 1.0, 1.0, 1.0, 1.0, 1.0, 1.0, 1.0, 1.0, 1.0, 1.0, 1.0, 1.0, 1.0, 1.0, 1.0, 1.0, 1.0, 1.0, 1.0, 1.0, 1.0, 1.0, 1.0, 1.0, 1.0, 1.0, 1.0, 1.0, 1.0, 1.0, 1.0, 1.0, 1.0, 1.0, 1.0, 1.0, 1.0, 1.0, 1.0, 1.0, 1.0, 1.0, 1.0, 1.0, 1.0, 1.0, 1.0, 1.0, 1.0, 1.0, 1.0, 1.0, 1.0, 1.0, 1.0, 1.0, 1.0, 1.0, 1.0, 1.0, 1.0, 1.0, 1.0, 1.0, 1.0, 1.0, 1.0, 1.0, 1.0, 1.0, 1.0, 1.0, 1.0, 1.0, 1.0, 1.0, 1.0, 1.0, 1.0, 1.0, 1.0, 1.0, 1.0, 1.0, 1.0, 1.0, 1.0, 1.0, 1.0, 1.0, 1.0, 1.0, 1.0, 1.0, 1.0, 1.0, 1.0, 1.0, 1.0, 1.0, 1.0, 1.0, 1.0, 1.0, 1.0, 1.0, 1.0, 1.0, 1.0, 1.0, 1.0, 1.0, 1.0, 1.0, 1.0, 1.0, 1.0, 1.0, 1.0, 1.0, 1.0, 1.0, 1.0, 1.0, 1.0, 1.0, 1.0, 1.0, 1.0, 1.0, 1.0, 1.0, 1.0, 1.0, 1.0, 1.0, 1.0, 1.0, 1.0, 1.0, 1.0, 1.0, 1.0, 1.0, 1.0, 1.0, 1.0, 1.0, 1.0, 1.0, 1.0, 1.0, 1.0, 1.0, 1.0, 1.0, 1.0, 1.0, 1.0, 1.0, 1.0, 1.0, 1.0, 1.0, 1.0, 1.0, 1.0, 1.0, 1.0, 1.0, 1.0, 1.0, 1.0, 1.0, 1.0, 1.0, 1.0, 1.0, 1.0, 1.0, 1.0, 1.0, 1.0, 1.0, 1.0, 1.0, 1.0, 1.0, 1.0, 1.0, 1.0, 1.0, 1.0, 1.0, 1.0, 1.0, 1.0, 1.0, 1.0, 1.0, 1.0, 1.0, 1.0, 1.0, 1.0, 1.0, 1.0, 1.0, 1.0, 1.0, 1.0, 1.0, 1.0, 1.0, 1.0, 1.0, 1.0, 1.0, 1.0, 1.0, 1.0, 1.0, 1.0, 1.0, 1.0, 1.0, 1.0, 1.0, 1.0, 1.0, 1.0, 1.0, 1.0, 1.0, 1.0, 1.0, 1.0, 1.0, 1.0, 1.0, 1.0, 1.0, 1.0, 1.0, 1.0, 1.0, 1.0, 1.0, 1.0, 1.0, 1.0, 1.0, 1.0, 1.0, 1.0, 1.0, 1.0, 1.0, 1.0, 1.0, 1.0, 1.0, 1.0, 1.0, 1.0, 1.0, 1.0, 1.0, 1.0, 1.0, 1.0, 1.0, 1.0, 1.0, 1.0, 1.0, 1.0, 1.0, 1.0, 1.0, 1.0, 1.0, 1.0, 1.0, 1.0, 1.0, 1.0, 1.0, 1.0, 1.0, 1.0, 1.0, 1.0, 1.0, 1.0, 1.0, 1.0, 1.0, 1.0, 1.0, 1.0, 1.0, 1.0, 1.0, 1.0, 1.0, 1.0, 1.0, 1.0, 1.0, 1.0, 1.0, 1.0, 1.0, 1.0])
me_cylinder_002.use_remesh_preserve_volume = False
me_cylinder_002.use_remesh_preserve_attributes = False
me_cylinder_002.use_mirror_vertex_groups = False
me_cylinder_002.update()
me_cylinder_001 = bpy.data.meshes.new('Cylinder.001')
me_cylinder_001.from_pydata([(0.0978, 8.794, 0.2674), (0.7044, 8.625, 0.2674), (1.288, 8.124, 0.2674), (1.825, 7.312, 0.2674), (2.296, 6.218, 0.2674), (2.683, 4.885, 0.2674), (2.97, 3.365, 0.2674), (3.147, 1.716, 0.2674), (3.207, -1.54e-06, 0.2674), (3.147, -1.716, 0.2674), (2.97, -3.365, 0.2674), (2.683, -4.885, 0.2674), (2.296, -6.218, 0.2674), (1.825, -7.312, 0.2674), (1.288, -8.124, 0.2674), (0.7044, -8.625, 0.2674), (0.0978, -8.794, 0.2674), (-0.5088, -8.625, 0.2674), (-1.092, -8.124, 0.2674), (-1.63, -7.312, 0.2674), (-2.101, -6.218, 0.2674), (-2.487, -4.885, 0.2674), (-2.775, -3.365, 0.2674), (-2.952, -1.716, 0.2674), (-3.011, 6.287e-06, 0.2674), (-2.952, 1.716, 0.2674), (-2.775, 3.365, 0.2674), (-2.487, 4.885, 0.2674), (-2.101, 6.218, 0.2674), (-1.63, 7.312, 0.2674), (-1.092, 8.124, 0.2674), (-0.5088, 8.625, 0.2674), (0.0978, 1.0, 0.6378), (0.0978, 1.0, 0.88), (0.0978, 1.0, 1.38), (0.2929, 0.9808, 1.38), (0.2929, 0.9808, 0.88), (0.2929, 0.9808, 0.6378), (0.4805, 0.9239, 1.38), (0.4805, 0.9239, 0.88), (0.4805, 0.9239, 0.6378), (0.6534, 0.8315, 1.38), (0.6534, 0.8315, 0.88), (0.6534, 0.8315, 0.6378), (0.8049, 0.7071, 1.38), (0.8049, 0.7071, 0.88), (0.8049, 0.7071, 0.6378), (0.9293, 0.5556, 1.38), (0.9293, 0.5556, 0.88), (0.9293, 0.5556, 0.6378), (1.022, 0.3827, 1.38), (1.022, 0.3827, 0.88), (1.022, 0.3827, 0.6378), (1.079, 0.1951, 1.38), (1.079, 0.1951, 0.88), (1.079, 0.1951, 0.6378), (1.098, 7.55e-08, 1.38), (1.098, 7.55e-08, 0.88), (1.098, 7.55e-08, 0.6378), (1.079, -0.1951, 1.38), (1.079, -0.1951, 0.88), (1.079, -0.1951, 0.6378), (1.022, -0.3827, 1.38), (1.022, -0.3827, 0.88), (1.022, -0.3827, 0.6378), (0.9293, -0.5556, 1.38), (0.9293, -0.5556, 0.88), (0.9293, -0.5556, 0.6378), (0.8049, -0.7071, 1.38), (0.8049, -0.7071, 0.88), (0.8049, -0.7071, 0.6378), (0.6534, -0.8315, 1.38), (0.6534, -0.8315, 0.88), (0.6534, -0.8315, 0.6378), (0.4805, -0.9239, 1.38), (0.4805, -0.9239, 0.88), (0.4805, -0.9239, 0.6378), (0.2929, -0.9808, 1.38), (0.2929, -0.9808, 0.88), (0.2929, -0.9808, 0.6378), (0.0978, -1.0, 1.38), (0.0978, -1.0, 0.88), (0.0978, -1.0, 0.6378), (-0.09729, -0.9808, 1.38), (-0.09729, -0.9808, 0.88), (-0.09729, -0.9808, 0.6378), (-0.2849, -0.9239, 1.38), (-0.2849, -0.9239, 0.88), (-0.2849, -0.9239, 0.6378), (-0.4578, -0.8315, 1.38), (-0.4578, -0.8315, 0.88), (-0.4578, -0.8315, 0.6378), (-0.6093, -0.7071, 1.38), (-0.6093, -0.7071, 0.88), (-0.6093, -0.7071, 0.6378), (-0.7337, -0.5556, 1.38), (-0.7337, -0.5556, 0.88), (-0.7337, -0.5556, 0.6378), (-0.8261, -0.3827, 1.38), (-0.8261, -0.3827, 0.88), (-0.8261, -0.3827, 0.6378), (-0.883, -0.1951, 1.38), (-0.883, -0.1951, 0.88), (-0.883, -0.1951, 0.6378), (-0.9022, 9.656e-07, 1.38), (-0.9022, 9.656e-07, 0.88), (-0.9022, 9.656e-07, 0.6378), (-0.883, 0.1951, 1.38), (-0.883, 0.1951, 0.88), (-0.883, 0.1951, 0.6378), (-0.8261, 0.3827, 1.38), (-0.8261, 0.3827, 0.88), (-0.8261, 0.3827, 0.6378), (-0.7337, 0.5556, 1.38), (-0.7337, 0.5556, 0.88), (-0.7337, 0.5556, 0.6378), (-0.6093, 0.7071, 1.38), (-0.6093, 0.7071, 0.88), (-0.6093, 0.7071, 0.6378), (-0.4578, 0.8315, 1.38), (-0.4578, 0.8315, 0.88), (-0.4578, 0.8315, 0.6378), (-0.2849, 0.9239, 1.38), (-0.2849, 0.9239, 0.88), (-0.2849, 0.9239, 0.6378), (-0.09729, 0.9808, 1.38), (-0.09729, 0.9808, 0.88), (-0.09729, 0.9808, 0.6378)], [], [(122, 119, 116, 113, 110, 107, 104, 101, 98, 95, 92, 89, 86, 83, 80, 77, 74, 71, 68, 65, 62, 59, 56, 53, 50, 47, 44, 41, 38, 35, 34, 125), (0, 1, 2, 3, 4, 5, 6, 7, 8, 9, 10, 11, 12, 13, 14, 15, 16, 17, 18, 19, 20, 21, 22, 23, 24, 25, 26, 27, 28, 29, 30, 31), (30, 124, 127, 31), (124, 123, 126, 127), (123, 122, 125, 126), (31, 127, 32, 0), (127, 126, 33, 32), (126, 125, 34, 33), (29, 121, 124, 30), (121, 120, 123, 124), (120, 119, 122, 123), (28, 118, 121, 29), (118, 117, 120, 121), (117, 116, 119, 120), (27, 115, 118, 28), (115, 114, 117, 118), (114, 113, 116, 117), (26, 112, 115, 27), (112, 111, 114, 115), (111, 110, 113, 114), (25, 109, 112, 26), (109, 108, 111, 112), (108, 107, 110, 111), (24, 106, 109, 25), (106, 105, 108, 109), (105, 104, 107, 108), (23, 103, 106, 24), (103, 102, 105, 106), (102, 101, 104, 105), (22, 100, 103, 23), (100, 99, 102, 103), (99, 98, 101, 102), (21, 97, 100, 22), (97, 96, 99, 100), (96, 95, 98, 99), (20, 94, 97, 21), (94, 93, 96, 97), (93, 92, 95, 96), (19, 91, 94, 20), (91, 90, 93, 94), (90, 89, 92, 93), (18, 88, 91, 19), (88, 87, 90, 91), (87, 86, 89, 90), (17, 85, 88, 18), (85, 84, 87, 88), (84, 83, 86, 87), (16, 82, 85, 17), (82, 81, 84, 85), (81, 80, 83, 84), (15, 79, 82, 16), (79, 78, 81, 82), (78, 77, 80, 81), (14, 76, 79, 15), (76, 75, 78, 79), (75, 74, 77, 78), (13, 73, 76, 14), (73, 72, 75, 76), (72, 71, 74, 75), (12, 70, 73, 13), (70, 69, 72, 73), (69, 68, 71, 72), (11, 67, 70, 12), (67, 66, 69, 70), (66, 65, 68, 69), (10, 64, 67, 11), (64, 63, 66, 67), (63, 62, 65, 66), (9, 61, 64, 10), (61, 60, 63, 64), (60, 59, 62, 63), (8, 58, 61, 9), (58, 57, 60, 61), (57, 56, 59, 60), (7, 55, 58, 8), (55, 54, 57, 58), (54, 53, 56, 57), (6, 52, 55, 7), (52, 51, 54, 55), (51, 50, 53, 54), (5, 49, 52, 6), (49, 48, 51, 52), (48, 47, 50, 51), (4, 46, 49, 5), (46, 45, 48, 49), (45, 44, 47, 48), (3, 43, 46, 4), (43, 42, 45, 46), (42, 41, 44, 45), (2, 40, 43, 3), (40, 39, 42, 43), (39, 38, 41, 42), (1, 37, 40, 2), (37, 36, 39, 40), (36, 35, 38, 39), (0, 32, 37, 1), (32, 33, 36, 37), (33, 34, 35, 36)])
me_cylinder_001.polygons.foreach_set('use_smooth', [True] * 98)
me_cylinder_001.materials.append(mat_standfu)
me_cylinder_001.use_remesh_preserve_volume = False
me_cylinder_001.use_remesh_preserve_attributes = False
me_cylinder_001.use_mirror_vertex_groups = False
me_cylinder_001.update()
me_plane_001 = bpy.data.meshes.new('Plane.001')
me_plane_001.from_pydata([(-1.0, -1.0, 0.0), (1.0, -1.0, 0.0), (-1.0, 1.0, 0.0), (1.0, 1.0, 0.0), (-0.93, -1.0, 0.0), (-0.93, 1.0, 0.0), (0.93, -1.0, 0.0), (0.93, 1.0, 0.0), (-0.93, 0.955, 0.0), (0.93, 0.955, 0.0), (-0.93, -0.955, 0.0), (0.93, -0.955, 0.0), (-1.0, -1.0, 0.2569), (0.93, -1.0, 0.2569), (1.0, -1.0, 0.2569), (1.0, 1.0, 0.2569), (-0.93, 1.0, 0.2569), (-1.0, 1.0, 0.2569), (-0.93, -1.0, 0.2569), (0.93, 1.0, 0.2569), (-0.93, 0.955, 0.2569), (0.93, 0.955, 0.2569), (-0.93, -0.955, 0.2569), (0.93, -0.955, 0.2569), (0.93, -1.0, -1.067), (1.0, -1.0, -1.067), (-0.93, 1.0, -1.067), (-1.0, 1.0, -1.067), (-1.0, -1.0, -1.067), (-0.93, -1.0, -1.067), (0.93, 1.0, -1.067), (1.0, 1.0, -1.067), (0.93, 0.955, -1.067), (-0.93, 0.955, -1.067), (0.93, -0.955, -1.067), (-0.93, -0.955, -1.067)], [], [(10, 11, 9, 8), (11, 10, 22, 23), (8, 9, 21, 20), (23, 22, 18, 13), (10, 8, 20, 22), (9, 11, 23, 21), (16, 18, 12, 17), (16, 20, 21, 19), (13, 19, 15, 14), (14, 1, 0, 12), (0, 2, 17, 12), (17, 2, 3, 15), (3, 1, 14, 15), (6, 4, 29, 24), (1, 3, 31, 25), (7, 9, 32, 30), (9, 8, 33, 32), (32, 33, 26, 30), (26, 27, 28, 29), (35, 34, 24, 29), (24, 25, 31, 30), (8, 5, 26, 33), (3, 7, 30, 31), (6, 1, 25, 24), (2, 0, 28, 27), (4, 10, 35, 29), (11, 6, 24, 34), (4, 5, 26, 29), (5, 2, 27, 26), (10, 11, 34, 35), (7, 6, 24, 30), (0, 4, 29, 28), (5, 7, 30, 26), (35, 33, 32, 34)])
me_plane_001.polygons.foreach_set('material_index', [0, 1, 1, 1, 1, 1, 1, 1, 1, 1, 1, 1, 1, 1, 1, 0, 1, 1, 1, 1, 1, 0, 1, 1, 1, 0, 0, 1, 1, 1, 1, 1, 1, 1])
_uv = me_plane_001.uv_layers.new(name='UVMap')
_uv.uv.foreach_set('vector', [7.601e-05, 0.9999, 7.599e-05, 7.599e-05, 1.0, 7.599e-05, 1.0, 0.9999, 0.0, 0.0, 0.0, 0.0, 0.0, 0.0, 0.0, 0.0, 0.0, 0.0, 0.0, 0.0, 0.0, 0.0, 0.0, 0.0, 0.0, 0.0, 0.0, 0.0, 0.0, 0.0, 0.0, 0.0, 0.0, 0.0, 0.0, 0.0, 0.0, 0.0, 0.0, 0.0, 0.0, 0.0, 0.0, 0.0, 0.0, 0.0, 0.0, 0.0, 0.0, 0.0, 0.0, 0.0, 0.0, 0.0, 0.0, 0.0, 0.0, 0.0, 0.0, 0.0, 0.0, 0.0, 0.0, 0.0, 0.0, 0.0, 0.0, 0.0, 0.0, 0.0, 0.0, 0.0, 0.0, 0.0, 0.0, 0.0, 0.0, 0.0, 0.0, 0.0, 0.0, 0.0, 0.0, 0.0, 0.0, 0.0, 0.0, 0.0, 0.0, 0.0, 0.0, 0.0, 0.0, 0.0, 0.0, 0.0, 0.0, 0.0, 0.0, 0.0, 0.0, 0.0, 0.0, 0.0, 0.0, 0.0, 0.0, 0.0, 0.0, 0.0, 0.0, 0.0, 0.0, 0.0, 0.0, 0.0, 0.0, 0.0, 0.0, 0.0, 0.0, 0.0, 0.0, 0.0, 0.0, 0.0, 0.0, 0.0, 0.0, 0.0, 0.0, 0.0, 0.0, 0.0, 0.0, 0.0, 0.0, 0.0, 0.0, 0.0, 0.0, 0.0, 0.0, 0.0, 0.0, 0.0, 0.0, 0.0, 0.0, 0.0, 0.0, 0.0, 0.0, 0.0, 0.0, 0.0, 0.0, 0.0, 0.0, 0.0, 0.0, 0.0, 0.0, 0.0, 0.0, 0.0, 0.0, 0.0, 0.0, 0.0, 0.0, 0.0, 0.0, 0.0, 0.0, 0.0, 0.0, 0.0, 0.0, 0.0, 0.0, 0.0, 0.0, 0.0, 0.0, 0.0, 0.0, 0.0, 0.0, 0.0, 0.0, 0.0, 0.0, 0.0, 0.0, 0.0, 0.0, 0.0, 0.0, 0.0, 0.0, 0.0, 0.0, 0.0, 0.0, 0.0, 0.0, 0.0, 0.0, 0.0, 0.0, 0.0, 0.0, 0.0, 0.0, 0.0, 0.0, 0.0, 0.0, 0.0, 0.0, 0.0, 0.0, 0.0, 0.0, 0.0, 0.0, 0.0, 0.0, 0.0, 0.0, 0.0, 0.0, 0.0, 0.0, 0.0, 0.0, 0.0, 0.0, 0.0, 0.0, 0.0, 0.0, 0.0, 0.0, 0.0, 0.0, 0.0, 0.0, 0.0, 0.0, 0.0, 0.0, 0.0, 0.0, 0.0, 0.0, 0.0, 0.0, 0.0, 0.0, 0.0, 0.0, 0.0, 9.876e-05, 9.866e-05, 0.9999, 9.866e-05, 0.9999, 0.9737, 9.866e-05, 0.9737])
me_plane_001.materials.append(mat_bildschirm)
me_plane_001.materials.append(mat_geh_use)
me_plane_001.use_remesh_preserve_volume = False
me_plane_001.use_remesh_preserve_attributes = False
me_plane_001.use_mirror_vertex_groups = False
me_plane_001.update()

# ---- objects
ob_kabel = bpy.data.objects.new('Kabel', me_cylinder_002)
ob_standfu = bpy.data.objects.new('Standfuß', me_cylinder_001)
ob_monitor = bpy.data.objects.new('Monitor', me_plane_001)

# ---- transforms, parenting, visibility, modifiers, constraints
ob_kabel.location = (-1.304, 2.703, 0.005432)
ob_kabel.scale = (0.1007, 0.1007, 0.7926)
ob_kabel.lineart.crease_threshold = 0.0
ob_standfu.location = (-0.5523, 0.0, -2.349)
ob_standfu.scale = (0.4949, 0.4949, 1.969)
ob_standfu.lineart.crease_threshold = 0.0
ob_monitor.location = (0.0, 0.0, 4.5)
ob_monitor.rotation_euler = (-0.0, 1.571, 0.0)
ob_monitor.scale = (4.5, 8.0, 1.0)
ob_monitor.lineart.crease_threshold = 0.0

# ---- collection membership
col_collection_1.objects.link(ob_kabel)
col_collection_1.objects.link(ob_standfu)
col_collection_1.objects.link(ob_monitor)

# ---- scene / render settings (as saved in the file)
scene.frame_start = 1; scene.frame_end = 250; scene.frame_set(1)
scene.render.engine = 'CYCLES'
scene.render.resolution_percentage = 50
scene.render.dither_intensity = 0.0
scene.cycles.use_denoising = False
scene.cycles.samples = 10
scene.cycles.sampling_pattern = 'TABULATED_SOBOL'
scene.cycles.light_sampling_threshold = 0.0
scene.cycles.use_adaptive_sampling = False
scene.cycles.use_light_tree = False
scene.cycles.blur_glossy = 0.0
scene.cycles.pixel_filter_type = 'GAUSSIAN'
scene.cycles.sample_clamp_indirect = 0.0
scene.view_settings.view_transform = 'Standard'
bpy.context.view_layer.update()

# ---- added for rendering (the .blend has no active camera and no usable light): camera, sun
cam_auto = bpy.data.cameras.new('AutoCamera')
cam_auto.lens = 50.0
cam_auto.sensor_width = 36.0
cam_auto.clip_end = 1000.0
ob_auto_camera = bpy.data.objects.new('AutoCamera', cam_auto)
scene.collection.objects.link(ob_auto_camera)
ob_auto_camera.location = (17.5936, -21.717, 18.0668)
ob_auto_camera.rotation_euler = (1.09748, -7.21219e-08, 0.694738)
scene.camera = ob_auto_camera
light_auto_sun = bpy.data.lights.new('AutoSun', 'SUN')
light_auto_sun.energy = 3.0
light_auto_sun.angle = 0.0523599
ob_auto_sun = bpy.data.objects.new('AutoSun', light_auto_sun)
scene.collection.objects.link(ob_auto_sun)
ob_auto_sun.rotation_euler = (0.872665, 0.174533, 0.523599)
bpy.context.view_layer.update()

